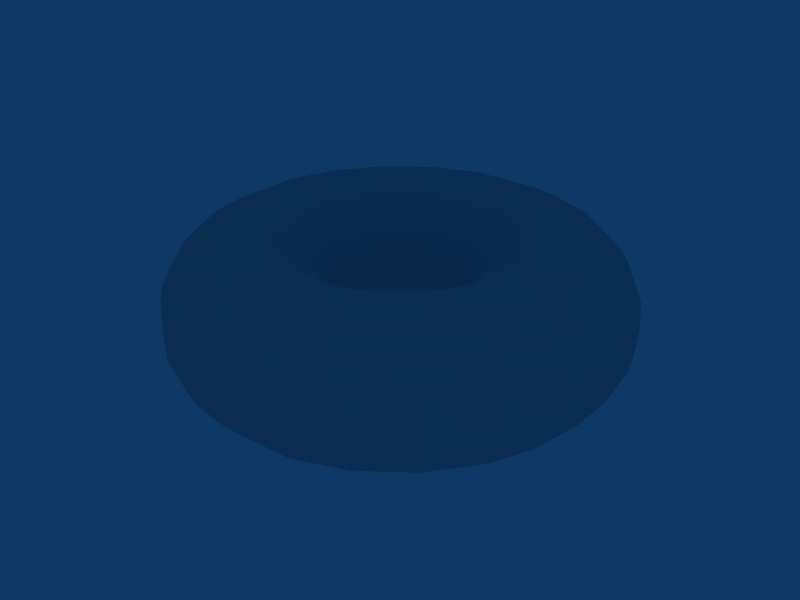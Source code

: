 # Source: donut_model.blend  (saved by Blender 2.79.0; exported with 4.5.12 LTS)
import bpy
from mathutils import Matrix  # noqa: F401  (used for matrix-valued properties, if any)

bpy.ops.wm.read_factory_settings(use_empty=True)
scene = bpy.context.scene
scene.name = 'Scene'

# ---- collections
col_collection_1 = bpy.data.collections.new('Collection 1'); scene.collection.children.link(col_collection_1)

# ---- world
world_world = bpy.data.worlds.new('World'); scene.world = world_world
world_world.color = (0.05656, 0.2208, 0.4)
world_world.use_sun_shadow = False
world_world.sun_shadow_jitter_overblur = 0.0
world_world.cycles.sampling_method = 'NONE'
world_world.cycles.sample_map_resolution = 256

# ---- meshes
me_mesh = bpy.data.meshes.new('Mesh')
me_mesh.from_pydata([(-0.6217, -0.6217, -0.1609), (-0.4169, -0.7767, -0.1609), (-0.2376, -0.8522, -0.1609), (-0.08395, -0.8777, -0.1614), (0.191, -0.8691, -0.1598), (0.4169, -0.7767, -0.1609), (0.6217, -0.6217, -0.1609), (0.7767, -0.4169, -0.1609), (0.8522, -0.2376, -0.1609), (0.8777, -0.08394, -0.1614), (0.8691, 0.191, -0.1598), (0.7767, 0.4169, -0.1609), (0.6217, 0.6217, -0.1609), (0.4169, 0.7767, -0.1609), (0.2376, 0.8522, -0.1609), (0.08394, 0.8777, -0.1614), (-0.191, 0.8691, -0.1598), (-0.4169, 0.7767, -0.1609), (-0.6217, 0.6217, -0.1609), (-0.7767, 0.4169, -0.1609), (-0.8522, 0.2376, -0.1609), (-0.8777, 0.08395, -0.1614), (-0.8691, -0.191, -0.1598), (-0.7767, -0.4169, -0.1609), (-0.6731, -0.6731, -0.1122), (-0.4513, -0.8409, -0.1122), (-0.2572, -0.9226, -0.1122), (-0.09057, -0.9502, -0.1133), (0.113, -0.9486, -0.1122), (0.2572, -0.9226, -0.1122), (0.4513, -0.8409, -0.1122), (0.6731, -0.6731, -0.1122), (0.8409, -0.4513, -0.1122), (0.9226, -0.2572, -0.1122), (0.9502, -0.09057, -0.1133), (0.9486, 0.113, -0.1122), (0.9226, 0.2572, -0.1122), (0.8409, 0.4513, -0.1122), (0.6731, 0.6731, -0.1122), (0.4513, 0.8409, -0.1122), (0.2572, 0.9226, -0.1122), (0.09057, 0.9502, -0.1133), (-0.113, 0.9486, -0.1122), (-0.2572, 0.9226, -0.1122), (-0.4513, 0.8409, -0.1122), (-0.6731, 0.6731, -0.1122), (-0.8409, 0.4513, -0.1122), (-0.9226, 0.2572, -0.1122), (-0.9486, 0.113, -0.1122), (-0.9502, -0.09057, -0.1133), (-0.9226, -0.2572, -0.1122), (-0.8409, -0.4513, -0.1122), (-0.7021, -0.7021, -0.056), (-0.4723, -0.8775, -0.05322), (-0.2668, -0.9569, -0.06589), (-0.1161, -0.9908, -0.05319), (0.09373, -0.9858, -0.06764), (0.2689, -0.9645, -0.04981), (0.4681, -0.8721, -0.06589), (0.7021, -0.7021, -0.056), (0.8775, -0.4723, -0.05322), (0.9645, -0.2689, -0.04981), (0.9858, -0.09373, -0.06764), (0.9908, 0.1161, -0.05319), (0.9569, 0.2668, -0.06589), (0.8721, 0.4681, -0.06589), (0.7021, 0.7021, -0.056), (0.4681, 0.8721, -0.06589), (0.2668, 0.9569, -0.06589), (0.09373, 0.9858, -0.06764), (-0.1172, 0.9839, -0.06589), (-0.2668, 0.9569, -0.06589), (-0.4681, 0.8721, -0.06589), (-0.7021, 0.7021, -0.056), (-0.8775, 0.4723, -0.05322), (-0.9645, 0.2689, -0.04981), (-0.9858, 0.09373, -0.06764), (-0.9839, -0.1172, -0.06589), (-0.9645, -0.2689, -0.04981), (-0.8721, -0.4681, -0.06589), (-0.2701, -0.9688, -0.02417), (0.09464, -0.9975, -0.03255), (0.4729, -0.8838, -0.02371), (0.9951, -0.1186, -0.0295), (0.9999, -3.513e-07, -0.02348), (0.9688, 0.2701, -0.02417), (0.8838, 0.4729, -0.02371), (0.4729, 0.8838, -0.02371), (0.2701, 0.9688, -0.02417), (0.1186, 0.9951, -0.0295), (-0.09464, 0.9975, -0.03255), (-0.2701, 0.9688, -0.02417), (-0.4729, 0.8838, -0.02371), (-0.9961, 0.1209, -0.02371), (-0.9999, -4.271e-07, -0.02348), (-0.9961, -0.1209, -0.02371), (-0.8838, -0.4729, -0.02371), (-0.7071, -0.7071, 0.02348), (-0.4729, -0.8838, 0.02371), (-0.1209, -0.9961, 0.02371), (6.465e-07, -0.9999, 0.02348), (0.1209, -0.9961, 0.02371), (0.2701, -0.9688, 0.02417), (0.7071, -0.7071, 0.02348), (0.8838, -0.4729, 0.02371), (0.9688, -0.2701, 0.02417), (0.9961, -0.1209, 0.02371), (0.7071, 0.7071, 0.02348), (0.1209, 0.9961, 0.02371), (1.845e-07, 0.9999, 0.02348), (-0.1209, 0.9961, 0.02371), (-0.7071, 0.7071, 0.02348), (-0.8838, 0.4729, 0.02371), (-0.9688, 0.2701, 0.02417), (-0.9688, -0.2701, 0.02417), (-0.2689, -0.9645, 0.04981), (0.4723, -0.8775, 0.05322), (0.9981, 0.1041, 0.028), (0.9645, 0.2689, 0.04981), (0.8775, 0.4723, 0.05322), (0.4723, 0.8775, 0.05322), (0.2689, 0.9645, 0.04981), (-0.2689, 0.9645, 0.04981), (-0.4723, 0.8775, 0.05322), (-0.9908, 0.1161, 0.05319), (-0.9975, -0.09464, 0.03255), (-0.8775, -0.4723, 0.05322), (-0.6981, -0.6981, 0.06589), (-0.4681, -0.8721, 0.06589), (-0.1172, -0.9839, 0.06589), (0.09373, -0.9858, 0.06764), (0.2668, -0.9569, 0.06589), (0.6981, -0.6981, 0.06589), (0.8721, -0.4681, 0.06589), (0.9569, -0.2668, 0.06589), (0.9839, -0.1172, 0.06589), (0.9858, 0.09373, 0.06764), (0.6981, 0.6981, 0.06589), (0.09373, 0.9858, 0.06764), (-0.1172, 0.9839, 0.06589), (-0.6981, 0.6981, 0.06589), (-0.8721, 0.4681, 0.06589), (-0.9569, 0.2668, 0.06589), (-0.9858, -0.09373, 0.06764), (-0.9569, -0.2668, 0.06589), (-0.6731, -0.6731, 0.1122), (-0.4513, -0.8409, 0.1122), (-0.2572, -0.9226, 0.1122), (-0.113, -0.9486, 0.1122), (0.09057, -0.9502, 0.1133), (0.2572, -0.9226, 0.1122), (0.4513, -0.8409, 0.1122), (0.6731, -0.6731, 0.1122), (0.8409, -0.4513, 0.1122), (0.9226, -0.2572, 0.1122), (0.9486, -0.113, 0.1122), (0.9502, 0.09057, 0.1133), (0.9226, 0.2572, 0.1122), (0.8409, 0.4513, 0.1122), (0.6731, 0.6731, 0.1122), (0.4513, 0.8409, 0.1122), (0.2572, 0.9226, 0.1122), (0.113, 0.9486, 0.1122), (-0.09057, 0.9502, 0.1133), (-0.2572, 0.9226, 0.1122), (-0.4513, 0.8409, 0.1122), (-0.6731, 0.6731, 0.1122), (-0.8409, 0.4513, 0.1122), (-0.9226, 0.2572, 0.1122), (-0.9486, 0.113, 0.1122), (-0.9502, -0.09057, 0.1133), (-0.9226, -0.2572, 0.1122), (-0.8409, -0.4513, 0.1122), (-0.6217, -0.6217, 0.1609), (-0.4169, -0.7767, 0.1609), (-0.191, -0.8691, 0.1598), (0.08395, -0.8777, 0.1614), (0.2376, -0.8522, 0.1609), (0.4169, -0.7767, 0.1609), (0.6217, -0.6217, 0.1609), (0.7767, -0.4169, 0.1609), (0.8691, -0.191, 0.1598), (0.8777, 0.08395, 0.1614), (0.8522, 0.2376, 0.1609), (0.7767, 0.4169, 0.1609), (0.6217, 0.6217, 0.1609), (0.4169, 0.7767, 0.1609), (0.191, 0.8691, 0.1598), (-0.08395, 0.8777, 0.1614), (-0.2376, 0.8522, 0.1609), (-0.4169, 0.7767, 0.1609), (-0.6217, 0.6217, 0.1609), (-0.7767, 0.4169, 0.1609), (-0.8691, 0.191, 0.1598), (-0.8777, -0.08394, 0.1614), (-0.8522, -0.2376, 0.1609), (-0.7767, -0.4169, 0.1609), (-0.554, -0.554, 0.1924), (-0.3714, -0.692, 0.1924), (-0.1506, -0.7778, 0.1926), (0.17, -0.7739, 0.1921), (0.3714, -0.692, 0.1924), (0.554, -0.554, 0.1924), (0.692, -0.3714, 0.1924), (0.7778, -0.1506, 0.1926), (0.7739, 0.17, 0.1921), (0.692, 0.3714, 0.1924), (0.554, 0.554, 0.1924), (0.3714, 0.692, 0.1924), (0.1506, 0.7778, 0.1926), (-0.17, 0.7739, 0.1921), (-0.3714, 0.692, 0.1924), (-0.554, 0.554, 0.1924), (-0.692, 0.3714, 0.1924), (-0.7778, 0.1506, 0.1926), (-0.7739, -0.17, 0.1921), (-0.692, -0.3714, 0.1924), (-0.4274, -0.5605, 0.2029), (-0.1363, -0.6957, 0.2029), (0.2284, -0.6772, 0.203), (0.5605, -0.4274, 0.2029), (0.691, -0.1516, 0.203), (0.6864, 0.2102, 0.2029), (0.4274, 0.5605, 0.2029), (0.1516, 0.691, 0.203), (-0.2102, 0.6864, 0.2029), (-0.5605, 0.4274, 0.2029), (-0.6957, 0.1363, 0.2029), (-0.6772, -0.2284, 0.203), (-0.5165, -0.3927, 0.2018), (-0.2045, -0.6167, 0.2016), (0.1098, -0.6382, 0.2017), (0.3927, -0.5165, 0.2018), (0.6167, -0.2045, 0.2016), (0.6382, 0.1098, 0.2017), (0.5165, 0.3927, 0.2018), (0.2045, 0.6167, 0.2016), (-0.1098, 0.6382, 0.2017), (-0.3927, 0.5165, 0.2018), (-0.6167, 0.2045, 0.2016), (-0.6382, -0.1098, 0.2017), (-0.3786, -0.3786, 0.1866), (-0.2589, -0.4748, 0.1875), (-0.1071, -0.5651, 0.1925), (0.1098, -0.5612, 0.192), (0.2589, -0.4748, 0.1875), (0.3786, -0.3786, 0.1866), (0.4748, -0.2589, 0.1875), (0.5323, -0.1179, 0.1877), (0.5649, 0.1021, 0.1922), (0.4748, 0.2589, 0.1875), (0.3786, 0.3786, 0.1866), (0.2589, 0.4748, 0.1875), (0.1179, 0.5323, 0.1877), (-0.1021, 0.5649, 0.1922), (-0.2589, 0.4748, 0.1875), (-0.3786, 0.3786, 0.1866), (-0.4748, 0.2589, 0.1875), (-0.5323, 0.1179, 0.1877), (-0.5649, -0.1021, 0.1922), (-0.4748, -0.2589, 0.1875), (-0.09144, -0.5077, 0.1785), (0.1104, -0.5003, 0.1778), (0.5077, 0.09144, 0.1785), (-0.09144, 0.5077, 0.1785), (-0.5077, -0.09144, 0.1785), (-0.2848, -0.2848, 0.1332), (-0.2138, -0.3983, 0.1564), (-0.081, -0.4478, 0.156), (0.0973, -0.4411, 0.155), (0.2138, -0.3983, 0.1564), (0.2848, -0.2848, 0.1332), (0.3983, -0.2138, 0.1564), (0.4478, -0.081, 0.156), (0.4411, 0.0973, 0.155), (0.3983, 0.2138, 0.1564), (0.2848, 0.2848, 0.1332), (0.2138, 0.3983, 0.1564), (0.081, 0.4478, 0.156), (-0.0973, 0.4411, 0.155), (-0.2138, 0.3983, 0.1564), (-0.2848, 0.2848, 0.1332), (-0.3983, 0.2138, 0.1564), (-0.4411, 0.0973, 0.155), (-0.4478, -0.081, 0.156), (-0.3983, -0.2138, 0.1564), (-0.1817, -0.3386, 0.1192), (-0.06905, -0.3809, 0.1188), (0.08276, -0.3753, 0.1176), (0.1817, -0.3386, 0.1192), (0.3386, -0.1817, 0.1192), (0.3753, -0.08276, 0.1176), (0.3809, 0.06905, 0.1188), (0.3386, 0.1817, 0.1192), (0.1817, 0.3386, 0.1192), (0.08276, 0.3753, 0.1176), (-0.06905, 0.3809, 0.1188), (-0.1817, 0.3386, 0.1192), (-0.3386, 0.1817, 0.1192), (-0.3753, 0.08276, 0.1176), (-0.3809, -0.06905, 0.1188), (-0.3386, -0.1817, 0.1192), (-0.235, -0.235, 0.07624), (-0.1576, -0.2936, 0.07624), (-0.06015, -0.3304, 0.0758), (0.07181, -0.3257, 0.07433), (0.1576, -0.2936, 0.07624), (0.235, -0.235, 0.07624), (0.2936, -0.1576, 0.07624), (0.3257, -0.07181, 0.07433), (0.3304, 0.06015, 0.0758), (0.2936, 0.1576, 0.07624), (0.235, 0.235, 0.07624), (0.1576, 0.2936, 0.07624), (0.07181, 0.3257, 0.07433), (-0.06015, 0.3304, 0.0758), (-0.1576, 0.2936, 0.07624), (-0.235, 0.235, 0.07624), (-0.2936, 0.1576, 0.07624), (-0.3304, 0.06015, 0.0758), (-0.3257, -0.07181, 0.07433), (-0.2936, -0.1576, 0.07624), (-0.2122, -0.2122, 0.02551), (-0.14, -0.2662, 0.02621), (-0.056, -0.3059, 0.0415), (0.03976, -0.2984, 0.0262), (0.08194, -0.2939, 0.0338), (0.1438, -0.2669, 0.03178), (0.2134, -0.2134, 0.02953), (0.2662, -0.14, 0.02621), (0.3059, -0.056, 0.0415), (0.302, 0.06655, 0.03978), (0.2669, 0.1438, 0.03178), (0.2122, 0.2122, 0.02551), (0.14, 0.2662, 0.02621), (0.056, 0.3059, 0.0415), (-0.06655, 0.302, 0.03978), (-0.1438, 0.2669, 0.03178), (-0.2122, 0.2122, 0.02551), (-0.2669, 0.1438, 0.03178), (-0.2939, 0.08194, 0.0338), (-0.3014, 0.03512, 0.03178), (-0.3059, -0.056, 0.0415), (-0.2662, -0.14, 0.02621), (-0.08071, -0.2895, 0.01384), (-0.02982, -0.2986, 0.0147), (0.2946, -0.06472, 0.01361), (0.2996, 0.0284, 0.01873), (0.2895, 0.08071, 0.01384), (0.06472, 0.2946, 0.01361), (-0.0284, 0.2996, 0.01873), (-0.08071, 0.2895, 0.01384), (-0.2991, -0.02848, 0.01632), (-0.2895, -0.08071, 0.01384), (0.02848, -0.2991, -0.01632), (0.08071, -0.2895, -0.01384), (0.14, -0.2662, -0.02621), (0.2122, -0.2122, -0.02551), (0.2984, 0.03976, -0.0262), (0.2662, 0.14, -0.02621), (-0.03976, 0.2984, -0.0262), (-0.14, 0.2662, -0.02621), (-0.2662, 0.14, -0.02621), (-0.2946, 0.06472, -0.01361), (-0.2134, -0.2134, -0.02953), (-0.1438, -0.2669, -0.03178), (-0.08194, -0.2939, -0.0338), (-0.02579, -0.3035, -0.03397), (0.2669, -0.1438, -0.03178), (0.2939, -0.08194, -0.0338), (0.2991, -0.02848, -0.01632), (0.2939, 0.08194, -0.0338), (0.2134, 0.2134, -0.02953), (0.1438, 0.2669, -0.03178), (0.08194, 0.2939, -0.0338), (0.02848, 0.2991, -0.01632), (-0.08194, 0.2939, -0.0338), (-0.2134, 0.2134, -0.02953), (-0.2986, -0.02982, -0.0147), (-0.2939, -0.08194, -0.0338), (-0.2669, -0.1438, -0.03178), (0.06655, -0.302, -0.03978), (0.3077, -0.02912, -0.04238), (0.02912, 0.3077, -0.04238), (-0.302, 0.06655, -0.03978), (-0.3077, -0.02912, -0.04238), (-0.235, -0.235, -0.07624), (-0.1576, -0.2936, -0.07624), (-0.07181, -0.3257, -0.07433), (0.06015, -0.3304, -0.0758), (0.1576, -0.2936, -0.07624), (0.235, -0.235, -0.07624), (0.2936, -0.1576, -0.07624), (0.3257, -0.07181, -0.07433), (0.3304, 0.06015, -0.0758), (0.2936, 0.1576, -0.07624), (0.235, 0.235, -0.07624), (0.1576, 0.2936, -0.07624), (0.07181, 0.3257, -0.07433), (-0.06015, 0.3304, -0.0758), (-0.1576, 0.2936, -0.07624), (-0.235, 0.235, -0.07624), (-0.2936, 0.1576, -0.07624), (-0.3304, 0.06015, -0.0758), (-0.3257, -0.07181, -0.07433), (-0.2936, -0.1576, -0.07624), (-0.2711, -0.2711, -0.1192), (-0.1817, -0.3386, -0.1192), (-0.08276, -0.3753, -0.1176), (0.06905, -0.3809, -0.1188), (0.1817, -0.3386, -0.1192), (0.2848, -0.2848, -0.1332), (0.3386, -0.1817, -0.1192), (0.3809, -0.06905, -0.1188), (0.3753, 0.08276, -0.1176), (0.3386, 0.1817, -0.1192), (0.2848, 0.2848, -0.1332), (0.1817, 0.3386, -0.1192), (0.06905, 0.3809, -0.1188), (-0.08276, 0.3753, -0.1176), (-0.1817, 0.3386, -0.1192), (-0.2848, 0.2848, -0.1332), (-0.3386, 0.1817, -0.1192), (-0.3809, 0.06905, -0.1188), (-0.3753, -0.08276, -0.1176), (-0.3386, -0.1817, -0.1192), (-0.3188, -0.3188, -0.1564), (-0.2138, -0.3983, -0.1564), (-0.0973, -0.4411, -0.155), (0.081, -0.4478, -0.156), (0.2138, -0.3983, -0.1564), (0.3983, -0.2138, -0.1564), (0.4411, -0.0973, -0.155), (0.4478, 0.081, -0.156), (0.3983, 0.2138, -0.1564), (0.2138, 0.3983, -0.1564), (0.0973, 0.4411, -0.155), (-0.081, 0.4478, -0.156), (-0.2138, 0.3983, -0.1564), (-0.3983, 0.2138, -0.1564), (-0.4411, 0.0973, -0.155), (-0.4478, -0.081, -0.156), (-0.3983, -0.2138, -0.1564), (-0.3786, -0.3786, -0.1866), (-0.2589, -0.4748, -0.1875), (-0.1104, -0.5003, -0.1778), (0.09144, -0.5077, -0.1785), (0.2589, -0.4748, -0.1875), (0.3786, -0.3786, -0.1866), (0.4748, -0.2589, -0.1875), (0.5003, -0.1104, -0.1778), (0.5077, 0.09144, -0.1785), (0.4748, 0.2589, -0.1875), (0.3786, 0.3786, -0.1866), (0.2589, 0.4748, -0.1875), (0.1104, 0.5003, -0.1778), (-0.09144, 0.5077, -0.1785), (-0.2589, 0.4748, -0.1875), (-0.3786, 0.3786, -0.1866), (-0.4748, 0.2589, -0.1875), (-0.5003, 0.1104, -0.1778), (-0.5077, -0.09144, -0.1785), (-0.4748, -0.2589, -0.1875), (-0.1098, -0.5612, -0.192), (0.1071, -0.5651, -0.1925), (0.5649, -0.1021, -0.1922), (0.5589, 0.1234, -0.1922), (0.1021, 0.5649, -0.1922), (-0.1234, 0.5589, -0.1922), (-0.5651, 0.1071, -0.1925), (-0.5612, -0.1098, -0.192), (-0.4131, -0.5434, -0.2041), (-0.1627, -0.6673, -0.2042), (0.2045, -0.6167, -0.2016), (0.5499, -0.4097, -0.2041), (0.6167, -0.2045, -0.2016), (0.6382, 0.1097, -0.2017), (0.5165, 0.3927, -0.2018), (0.2045, 0.6167, -0.2016), (-0.1097, 0.6382, -0.2017), (-0.3927, 0.5165, -0.2018), (-0.6167, 0.2045, -0.2016), (-0.6319, -0.1699, -0.2016), (0.2102, -0.6864, -0.2029), (0.691, -0.1516, -0.203), (0.6864, 0.2102, -0.2029), (0.4273, 0.5605, -0.2029), (0.1516, 0.691, -0.203), (-0.2102, 0.6864, -0.2029), (-0.5605, 0.4274, -0.2029), (-0.691, 0.1516, -0.203), (-0.6864, -0.2102, -0.2029), (-0.554, -0.554, -0.1924), (-0.3714, -0.692, -0.1924), (-0.17, -0.7739, -0.1921), (0.1506, -0.7778, -0.1926), (0.3714, -0.692, -0.1924), (0.554, -0.554, -0.1924), (0.692, -0.3714, -0.1924), (0.7778, -0.1506, -0.1926), (0.7739, 0.17, -0.1921), (0.692, 0.3714, -0.1924), (0.554, 0.554, -0.1924), (0.3714, 0.692, -0.1924), (0.1506, 0.7778, -0.1926), (-0.17, 0.7739, -0.1921), (-0.3714, 0.692, -0.1924), (-0.554, 0.554, -0.1924), (-0.692, 0.3714, -0.1924), (-0.7778, 0.1506, -0.1926), (-0.7739, -0.17, -0.1921), (-0.692, -0.3714, -0.1924)], [], [(24, 23, 0), (24, 1, 25), (2, 25, 1), (27, 2, 3), (4, 27, 3), (30, 4, 5), (31, 5, 6), (7, 31, 6), (8, 32, 7), (34, 8, 9), (10, 34, 9), (37, 10, 11), (38, 11, 12), (13, 38, 12), (14, 39, 13), (41, 14, 15), (16, 41, 15), (44, 16, 17), (45, 17, 18), (19, 45, 18), (20, 46, 19), (48, 20, 21), (22, 49, 21), (51, 22, 23), (52, 51, 24), (25, 52, 24), (26, 53, 25), (55, 26, 27), (28, 56, 27), (29, 56, 28), (58, 29, 30), (59, 30, 31), (32, 59, 31), (33, 60, 32), (62, 33, 34), (35, 62, 34), (36, 63, 35), (65, 36, 37), (66, 37, 38), (39, 66, 38), (40, 67, 39), (69, 40, 41), (42, 69, 41), (43, 70, 42), (72, 43, 44), (73, 44, 45), (46, 73, 45), (47, 74, 46), (76, 47, 48), (76, 48, 49), (50, 77, 49), (79, 50, 51), (81, 55, 56), (57, 81, 56), (82, 57, 58), (83, 61, 62), (63, 84, 62), (86, 64, 65), (68, 87, 67), (89, 68, 69), (70, 90, 69), (71, 90, 70), (92, 71, 72), (93, 75, 76), (77, 94, 76), (78, 95, 77), (96, 78, 79), (97, 96, 52), (53, 97, 52), (80, 98, 53), (99, 80, 55), (100, 55, 81), (57, 101, 81), (103, 82, 59), (60, 103, 59), (61, 104, 60), (106, 61, 83), (85, 117, 63), (107, 86, 66), (87, 107, 66), (108, 88, 89), (109, 89, 90), (91, 110, 90), (111, 92, 73), (74, 111, 73), (75, 112, 74), (97, 126, 96), (115, 98, 80), (99, 115, 80), (103, 116, 82), (118, 117, 85), (86, 118, 85), (107, 119, 86), (120, 107, 87), (121, 87, 88), (108, 121, 88), (122, 110, 91), (92, 122, 91), (111, 123, 92), (94, 124, 93), (125, 94, 95), (128, 97, 98), (100, 129, 99), (130, 100, 101), (131, 101, 102), (116, 131, 102), (133, 103, 104), (134, 104, 105), (106, 134, 105), (117, 135, 106), (109, 138, 108), (139, 109, 110), (141, 111, 112), (142, 112, 113), (124, 142, 113), (144, 125, 114), (126, 144, 114), (127, 172, 126), (146, 127, 128), (147, 128, 115), (129, 147, 115), (130, 148, 129), (150, 130, 131), (116, 150, 131), (132, 151, 116), (153, 132, 133), (154, 133, 134), (135, 154, 134), (136, 155, 135), (157, 136, 118), (119, 157, 118), (137, 158, 119), (160, 137, 120), (161, 120, 121), (138, 161, 121), (163, 138, 139), (164, 139, 122), (123, 164, 122), (140, 165, 123), (167, 140, 141), (168, 141, 142), (124, 168, 142), (143, 169, 124), (171, 143, 144), (126, 171, 144), (145, 196, 172), (174, 145, 146), (175, 146, 147), (148, 175, 147), (149, 175, 148), (177, 149, 150), (151, 177, 150), (152, 178, 151), (180, 152, 153), (181, 153, 154), (155, 181, 154), (156, 181, 155), (183, 156, 157), (158, 183, 157), (159, 184, 158), (186, 159, 160), (187, 160, 161), (162, 187, 161), (163, 187, 162), (189, 163, 164), (165, 189, 164), (166, 190, 165), (192, 166, 167), (193, 167, 168), (169, 193, 168), (170, 193, 169), (195, 170, 171), (172, 195, 171), (173, 216, 196), (198, 173, 174), (199, 174, 175), (176, 199, 175), (200, 176, 177), (178, 200, 177), (179, 201, 178), (203, 179, 180), (204, 180, 181), (182, 204, 181), (205, 182, 183), (184, 205, 183), (185, 206, 184), (208, 185, 186), (209, 186, 187), (188, 209, 187), (210, 188, 189), (190, 210, 189), (191, 211, 190), (213, 191, 192), (214, 192, 193), (194, 214, 193), (215, 194, 195), (196, 215, 195), (197, 228, 216), (217, 197, 198), (218, 198, 199), (219, 199, 200), (201, 219, 200), (202, 219, 201), (220, 202, 203), (221, 203, 204), (222, 204, 205), (206, 222, 205), (207, 222, 206), (223, 207, 208), (224, 208, 209), (225, 209, 210), (211, 225, 210), (212, 225, 211), (226, 212, 213), (227, 213, 214), (228, 214, 215), (216, 228, 215), (217, 229, 228), (230, 217, 218), (231, 218, 219), (220, 232, 219), (233, 220, 221), (222, 233, 221), (223, 235, 222), (236, 223, 224), (225, 236, 224), (226, 238, 225), (239, 226, 227), (240, 227, 228), (242, 229, 230), (231, 243, 230), (232, 244, 231), (247, 232, 233), (234, 248, 233), (235, 249, 234), (252, 235, 236), (237, 253, 236), (238, 254, 237), (257, 238, 239), (240, 258, 239), (229, 259, 240), (261, 242, 243), (262, 243, 244), (245, 262, 244), (250, 263, 249), (255, 264, 254), (260, 265, 259), (241, 285, 260), (267, 241, 242), (268, 242, 261), (269, 261, 262), (245, 269, 262), (246, 270, 245), (272, 246, 247), (273, 247, 248), (263, 273, 248), (250, 274, 263), (251, 275, 250), (277, 251, 252), (278, 252, 253), (264, 278, 253), (255, 279, 264), (256, 280, 255), (282, 256, 257), (283, 257, 258), (265, 283, 258), (260, 284, 265), (266, 301, 285), (286, 266, 267), (287, 267, 268), (288, 268, 269), (270, 288, 269), (271, 289, 270), (290, 271, 272), (291, 272, 273), (292, 273, 274), (275, 292, 274), (276, 293, 275), (294, 276, 277), (295, 277, 278), (296, 278, 279), (280, 296, 279), (281, 297, 280), (298, 281, 282), (299, 282, 283), (284, 299, 283), (285, 300, 284), (266, 321, 301), (303, 266, 286), (304, 286, 287), (305, 287, 288), (289, 305, 288), (271, 306, 289), (308, 271, 290), (309, 290, 291), (292, 309, 291), (293, 310, 292), (276, 311, 293), (313, 276, 294), (314, 294, 295), (296, 314, 295), (297, 315, 296), (281, 316, 297), (318, 281, 298), (319, 298, 299), (300, 319, 299), (301, 320, 300), (302, 343, 321), (323, 302, 303), (324, 303, 304), (325, 304, 305), (306, 326, 305), (307, 327, 306), (329, 307, 308), (330, 308, 309), (310, 330, 309), (311, 331, 310), (312, 332, 311), (334, 312, 313), (335, 313, 314), (315, 335, 314), (316, 336, 315), (317, 337, 316), (339, 317, 318), (340, 318, 319), (342, 319, 320), (321, 342, 320), (344, 323, 324), (346, 329, 330), (347, 330, 331), (332, 348, 331), (349, 334, 335), (350, 335, 336), (337, 351, 336), (343, 353, 342), (355, 325, 326), (327, 355, 326), (328, 356, 327), (333, 359, 332), (338, 361, 337), (362, 338, 339), (363, 339, 340), (341, 363, 340), (352, 363, 341), (364, 343, 322), (323, 364, 322), (344, 365, 323), (367, 344, 345), (355, 354, 325), (346, 368, 329), (372, 359, 333), (334, 372, 333), (349, 373, 334), (377, 361, 338), (362, 377, 338), (378, 363, 352), (380, 353, 343), (355, 381, 354), (382, 369, 370), (358, 382, 370), (383, 374, 375), (360, 383, 375), (385, 363, 378), (379, 385, 378), (386, 380, 364), (365, 386, 364), (366, 387, 365), (388, 366, 367), (381, 389, 367), (390, 381, 356), (391, 356, 357), (368, 391, 357), (369, 392, 368), (393, 369, 382), (358, 394, 382), (371, 394, 358), (395, 371, 359), (396, 359, 372), (373, 396, 372), (374, 397, 373), (398, 374, 383), (360, 399, 383), (376, 399, 360), (400, 376, 361), (401, 361, 377), (362, 401, 377), (384, 402, 362), (403, 384, 385), (379, 404, 385), (405, 379, 380), (406, 405, 386), (387, 406, 386), (388, 407, 387), (409, 388, 389), (410, 389, 390), (411, 390, 391), (392, 411, 391), (393, 412, 392), (413, 393, 394), (415, 394, 395), (416, 395, 396), (397, 416, 396), (398, 417, 397), (418, 398, 399), (420, 399, 400), (421, 400, 401), (402, 421, 401), (403, 422, 402), (404, 423, 403), (425, 404, 405), (426, 425, 406), (407, 426, 406), (408, 427, 407), (429, 408, 409), (430, 409, 410), (413, 431, 412), (414, 433, 413), (434, 414, 415), (418, 435, 417), (419, 437, 418), (438, 419, 420), (423, 439, 422), (424, 441, 423), (442, 424, 425), (443, 442, 426), (427, 443, 426), (428, 444, 427), (446, 428, 429), (447, 429, 430), (448, 430, 411), (431, 448, 411), (432, 449, 431), (451, 432, 433), (452, 433, 434), (453, 434, 416), (435, 453, 416), (436, 454, 435), (456, 436, 437), (457, 437, 438), (458, 438, 421), (439, 458, 421), (440, 459, 439), (461, 440, 441), (462, 441, 442), (464, 445, 446), (465, 450, 451), (467, 455, 456), (469, 460, 461), (471, 462, 443), (444, 471, 443), (463, 471, 444), (464, 472, 463), (473, 464, 447), (474, 447, 448), (449, 474, 448), (465, 475, 449), (466, 476, 465), (477, 466, 452), (477, 452, 453), (454, 477, 453), (467, 478, 454), (468, 479, 467), (480, 468, 457), (480, 457, 458), (459, 480, 458), (469, 481, 459), (482, 469, 470), (482, 470, 462), (473, 483, 472), (485, 475, 476), (485, 476, 477), (478, 486, 477), (488, 478, 479), (488, 479, 480), (481, 489, 480), (491, 481, 482), (492, 491, 471), (472, 493, 471), (495, 472, 483), (497, 483, 474), (484, 498, 474), (499, 484, 485), (502, 485, 486), (487, 503, 486), (504, 487, 488), (507, 488, 489), (490, 508, 489), (509, 490, 491), (0, 511, 492), (0, 493, 1), (494, 1, 493), (3, 494, 495), (5, 495, 496), (6, 496, 497), (498, 6, 497), (499, 7, 498), (500, 9, 499), (11, 500, 501), (12, 501, 502), (503, 12, 502), (504, 13, 503), (505, 15, 504), (17, 505, 506), (18, 506, 507), (508, 18, 507), (509, 19, 508), (510, 21, 509), (23, 510, 511), (24, 51, 23), (24, 0, 1), (2, 26, 25), (27, 26, 2), (4, 28, 27), (4, 29, 28), (30, 29, 4), (31, 30, 5), (7, 32, 31), (8, 33, 32), (34, 33, 8), (10, 35, 34), (10, 36, 35), (37, 36, 10), (38, 37, 11), (13, 39, 38), (14, 40, 39), (41, 40, 14), (16, 42, 41), (16, 43, 42), (44, 43, 16), (45, 44, 17), (19, 46, 45), (20, 47, 46), (48, 47, 20), (49, 48, 21), (22, 50, 49), (51, 50, 22), (52, 79, 51), (25, 53, 52), (26, 54, 53), (55, 54, 26), (56, 55, 27), (29, 57, 56), (58, 57, 29), (59, 58, 30), (32, 60, 59), (33, 61, 60), (62, 61, 33), (35, 63, 62), (36, 64, 63), (65, 64, 36), (66, 65, 37), (39, 67, 66), (40, 68, 67), (69, 68, 40), (42, 70, 69), (43, 71, 70), (72, 71, 43), (73, 72, 44), (46, 74, 73), (47, 75, 74), (76, 75, 47), (49, 77, 76), (50, 78, 77), (79, 78, 50), (52, 96, 79), (54, 80, 53), (55, 80, 54), (59, 82, 58), (84, 83, 62), (64, 85, 63), (86, 85, 64), (66, 86, 65), (67, 87, 66), (68, 88, 87), (89, 88, 68), (90, 89, 69), (71, 91, 90), (92, 91, 71), (73, 92, 72), (94, 93, 76), (77, 95, 94), (53, 98, 97), (100, 99, 55), (81, 101, 100), (57, 102, 101), (82, 102, 57), (60, 104, 103), (61, 105, 104), (106, 105, 61), (84, 106, 83), (63, 117, 84), (109, 108, 89), (90, 110, 109), (74, 112, 111), (75, 113, 112), (93, 113, 75), (78, 114, 95), (96, 114, 78), (82, 116, 102), (84, 117, 106), (86, 119, 118), (121, 120, 87), (92, 123, 122), (93, 124, 113), (94, 125, 124), (114, 125, 95), (96, 126, 114), (97, 127, 126), (128, 127, 97), (115, 128, 98), (99, 129, 115), (100, 130, 129), (131, 130, 101), (103, 132, 116), (133, 132, 103), (134, 133, 104), (106, 135, 134), (117, 136, 135), (118, 136, 117), (107, 137, 119), (120, 137, 107), (108, 138, 121), (139, 138, 109), (122, 139, 110), (111, 140, 123), (141, 140, 111), (142, 141, 112), (125, 143, 124), (144, 143, 125), (127, 145, 172), (146, 145, 127), (147, 146, 128), (129, 148, 147), (130, 149, 148), (150, 149, 130), (116, 151, 150), (132, 152, 151), (153, 152, 132), (154, 153, 133), (135, 155, 154), (136, 156, 155), (157, 156, 136), (119, 158, 157), (137, 159, 158), (160, 159, 137), (161, 160, 120), (138, 162, 161), (138, 163, 162), (164, 163, 139), (123, 165, 164), (140, 166, 165), (167, 166, 140), (168, 167, 141), (124, 169, 168), (143, 170, 169), (171, 170, 143), (126, 172, 171), (145, 173, 196), (174, 173, 145), (175, 174, 146), (149, 176, 175), (177, 176, 149), (151, 178, 177), (152, 179, 178), (180, 179, 152), (181, 180, 153), (156, 182, 181), (183, 182, 156), (158, 184, 183), (159, 185, 184), (186, 185, 159), (187, 186, 160), (163, 188, 187), (189, 188, 163), (165, 190, 189), (166, 191, 190), (192, 191, 166), (193, 192, 167), (170, 194, 193), (195, 194, 170), (172, 196, 195), (173, 197, 216), (198, 197, 173), (199, 198, 174), (200, 199, 176), (178, 201, 200), (179, 202, 201), (203, 202, 179), (204, 203, 180), (205, 204, 182), (184, 206, 205), (185, 207, 206), (208, 207, 185), (209, 208, 186), (210, 209, 188), (190, 211, 210), (191, 212, 211), (213, 212, 191), (214, 213, 192), (215, 214, 194), (196, 216, 215), (197, 217, 228), (218, 217, 198), (219, 218, 199), (202, 220, 219), (221, 220, 203), (204, 222, 221), (207, 223, 222), (224, 223, 208), (209, 225, 224), (212, 226, 225), (227, 226, 213), (228, 227, 214), (230, 229, 217), (218, 231, 230), (219, 232, 231), (233, 232, 220), (222, 234, 233), (222, 235, 234), (236, 235, 223), (225, 237, 236), (225, 238, 237), (239, 238, 226), (227, 240, 239), (228, 229, 240), (229, 241, 260), (242, 241, 229), (243, 242, 230), (231, 244, 243), (232, 245, 244), (232, 246, 245), (247, 246, 232), (248, 247, 233), (234, 249, 248), (235, 250, 249), (235, 251, 250), (252, 251, 235), (253, 252, 236), (237, 254, 253), (238, 255, 254), (238, 256, 255), (257, 256, 238), (258, 257, 239), (240, 259, 258), (229, 260, 259), (262, 261, 243), (249, 263, 248), (254, 264, 253), (259, 265, 258), (241, 266, 285), (267, 266, 241), (268, 267, 242), (269, 268, 261), (245, 270, 269), (246, 271, 270), (272, 271, 246), (273, 272, 247), (274, 273, 263), (250, 275, 274), (251, 276, 275), (277, 276, 251), (278, 277, 252), (279, 278, 264), (255, 280, 279), (256, 281, 280), (282, 281, 256), (283, 282, 257), (265, 284, 283), (260, 285, 284), (287, 286, 267), (288, 287, 268), (270, 289, 288), (291, 290, 272), (273, 292, 291), (275, 293, 292), (295, 294, 277), (278, 296, 295), (280, 297, 296), (299, 298, 282), (284, 300, 299), (285, 301, 300), (266, 302, 321), (303, 302, 266), (304, 303, 286), (305, 304, 287), (289, 306, 305), (271, 307, 306), (308, 307, 271), (309, 308, 290), (292, 310, 309), (293, 311, 310), (276, 312, 311), (313, 312, 276), (314, 313, 294), (296, 315, 314), (297, 316, 315), (281, 317, 316), (318, 317, 281), (319, 318, 298), (320, 319, 300), (301, 321, 320), (302, 322, 343), (323, 322, 302), (324, 323, 303), (325, 324, 304), (326, 325, 305), (306, 327, 326), (307, 328, 327), (329, 328, 307), (330, 329, 308), (331, 330, 310), (311, 332, 331), (312, 333, 332), (334, 333, 312), (335, 334, 313), (336, 335, 315), (316, 337, 336), (317, 338, 337), (339, 338, 317), (340, 339, 318), (319, 341, 340), (319, 342, 341), (321, 343, 342), (324, 345, 344), (325, 345, 324), (330, 347, 346), (348, 347, 331), (335, 350, 349), (351, 350, 336), (342, 352, 341), (353, 352, 342), (325, 354, 345), (327, 356, 355), (328, 357, 356), (329, 357, 328), (347, 370, 346), (358, 370, 347), (348, 358, 347), (332, 359, 348), (350, 375, 349), (360, 375, 350), (351, 360, 350), (337, 361, 351), (363, 362, 339), (353, 378, 352), (364, 380, 343), (323, 365, 364), (344, 366, 365), (367, 366, 344), (354, 367, 345), (329, 368, 357), (346, 369, 368), (370, 369, 346), (348, 371, 358), (359, 371, 348), (334, 373, 372), (349, 374, 373), (375, 374, 349), (351, 376, 360), (361, 376, 351), (353, 379, 378), (380, 379, 353), (354, 381, 367), (356, 381, 355), (363, 384, 362), (385, 384, 363), (386, 405, 380), (365, 387, 386), (366, 388, 387), (389, 388, 367), (390, 389, 381), (391, 390, 356), (368, 392, 391), (369, 393, 392), (394, 393, 382), (395, 394, 371), (396, 395, 359), (373, 397, 396), (374, 398, 397), (399, 398, 383), (400, 399, 376), (401, 400, 361), (362, 402, 401), (384, 403, 402), (385, 404, 403), (405, 404, 379), (406, 425, 405), (387, 407, 406), (388, 408, 407), (409, 408, 388), (410, 409, 389), (411, 410, 390), (392, 412, 411), (393, 413, 412), (394, 414, 413), (415, 414, 394), (416, 415, 395), (397, 417, 416), (398, 418, 417), (399, 419, 418), (420, 419, 399), (421, 420, 400), (402, 422, 421), (403, 423, 422), (404, 424, 423), (425, 424, 404), (426, 442, 425), (407, 427, 426), (408, 428, 427), (429, 428, 408), (430, 429, 409), (411, 430, 410), (412, 431, 411), (413, 432, 431), (433, 432, 413), (434, 433, 414), (416, 434, 415), (417, 435, 416), (418, 436, 435), (437, 436, 418), (438, 437, 419), (421, 438, 420), (422, 439, 421), (423, 440, 439), (441, 440, 423), (442, 441, 424), (443, 462, 442), (427, 444, 443), (428, 445, 444), (446, 445, 428), (447, 446, 429), (448, 447, 430), (431, 449, 448), (432, 450, 449), (451, 450, 432), (452, 451, 433), (453, 452, 434), (435, 454, 453), (436, 455, 454), (456, 455, 436), (457, 456, 437), (458, 457, 438), (439, 459, 458), (440, 460, 459), (461, 460, 440), (462, 461, 441), (445, 463, 444), (464, 463, 445), (447, 464, 446), (450, 465, 449), (451, 466, 465), (452, 466, 451), (455, 467, 454), (456, 468, 467), (457, 468, 456), (460, 469, 459), (461, 470, 469), (462, 470, 461), (471, 482, 462), (463, 472, 471), (464, 473, 472), (474, 473, 447), (449, 475, 474), (476, 475, 465), (477, 476, 466), (454, 478, 477), (479, 478, 467), (480, 479, 468), (459, 481, 480), (482, 481, 469), (471, 491, 482), (474, 483, 473), (475, 484, 474), (485, 484, 475), (486, 485, 477), (478, 487, 486), (488, 487, 478), (489, 488, 480), (481, 490, 489), (491, 490, 481), (492, 511, 491), (471, 493, 492), (472, 494, 493), (495, 494, 472), (496, 495, 483), (497, 496, 483), (474, 498, 497), (484, 499, 498), (485, 500, 499), (501, 500, 485), (502, 501, 485), (486, 503, 502), (487, 504, 503), (488, 505, 504), (506, 505, 488), (507, 506, 488), (489, 508, 507), (490, 509, 508), (491, 510, 509), (511, 510, 491), (0, 23, 511), (0, 492, 493), (494, 2, 1), (3, 2, 494), (495, 4, 3), (5, 4, 495), (6, 5, 496), (498, 7, 6), (499, 8, 7), (9, 8, 499), (500, 10, 9), (11, 10, 500), (12, 11, 501), (503, 13, 12), (504, 14, 13), (15, 14, 504), (505, 16, 15), (17, 16, 505), (18, 17, 506), (508, 19, 18), (509, 20, 19), (21, 20, 509), (510, 22, 21), (23, 22, 510)])
me_mesh.polygons.foreach_set('use_smooth', [True] * 1024)
_uv = me_mesh.uv_layers.new(name='UVTex')
_uv.uv.foreach_set('vector', [0.5946, 0.5699, 0.5735, 0.5173, 0.6067, 0.557, 0.5946, 0.5699, 0.6487, 0.5877, 0.64, 0.6038, 0.6865, 0.6033, 0.64, 0.6038, 0.6487, 0.5877, 0.7181, 0.6273, 0.6865, 0.6033, 0.7195, 0.6081, 0.7788, 0.6023, 0.7181, 0.6273, 0.7195, 0.6081, 0.8367, 0.5972, 0.7788, 0.6023, 0.8266, 0.5812, 0.8814, 0.5586, 0.8266, 0.5812, 0.8677, 0.5462, 0.899, 0.502, 0.8814, 0.5586, 0.8677, 0.5462, 0.9142, 0.4626, 0.9159, 0.5106, 0.899, 0.502, 0.9377, 0.4295, 0.9142, 0.4626, 0.9181, 0.4287, 0.9101, 0.3692, 0.9377, 0.4295, 0.9181, 0.4287, 0.9026, 0.312, 0.9101, 0.3692, 0.8873, 0.3226, 0.863, 0.27, 0.8873, 0.3226, 0.8514, 0.2838, 0.8075, 0.2551, 0.863, 0.27, 0.8514, 0.2838, 0.7692, 0.2416, 0.8153, 0.2385, 0.8075, 0.2551, 0.737, 0.2199, 0.7692, 0.2416, 0.7366, 0.2386, 0.6796, 0.2469, 0.737, 0.2199, 0.7366, 0.2386, 0.6245, 0.2538, 0.6796, 0.2469, 0.6346, 0.2687, 0.5831, 0.2912, 0.6346, 0.2687, 0.5962, 0.3029, 0.5667, 0.345, 0.5831, 0.2912, 0.5962, 0.3029, 0.5519, 0.3822, 0.5508, 0.3368, 0.5667, 0.345, 0.529, 0.4083, 0.5519, 0.3822, 0.5476, 0.4144, 0.5534, 0.4714, 0.5305, 0.4522, 0.5476, 0.4144, 0.5582, 0.5269, 0.5534, 0.4714, 0.5735, 0.5173, 0.5847, 0.5804, 0.5582, 0.5269, 0.5946, 0.5699, 0.64, 0.6038, 0.5847, 0.5804, 0.5946, 0.5699, 0.6815, 0.6215, 0.6324, 0.6174, 0.64, 0.6038, 0.7112, 0.6437, 0.6815, 0.6215, 0.7181, 0.6273, 0.7638, 0.6257, 0.7606, 0.6394, 0.7181, 0.6273, 0.7953, 0.6181, 0.7606, 0.6394, 0.7638, 0.6257, 0.8438, 0.608, 0.7953, 0.6181, 0.8367, 0.5972, 0.8925, 0.5688, 0.8367, 0.5972, 0.8814, 0.5586, 0.9159, 0.5106, 0.8925, 0.5688, 0.8814, 0.5586, 0.933, 0.4672, 0.9302, 0.5182, 0.9159, 0.5106, 0.9512, 0.4301, 0.933, 0.4672, 0.9377, 0.4295, 0.9342, 0.3833, 0.9512, 0.4301, 0.9377, 0.4295, 0.9251, 0.3521, 0.9507, 0.3797, 0.9342, 0.3833, 0.9129, 0.3046, 0.9251, 0.3521, 0.9026, 0.312, 0.8725, 0.2588, 0.9026, 0.312, 0.863, 0.27, 0.8153, 0.2385, 0.8725, 0.2588, 0.863, 0.27, 0.7731, 0.2234, 0.8207, 0.2273, 0.8153, 0.2385, 0.7373, 0.207, 0.7731, 0.2234, 0.737, 0.2199, 0.693, 0.2238, 0.7373, 0.207, 0.737, 0.2199, 0.6631, 0.2325, 0.6902, 0.2113, 0.693, 0.2238, 0.6175, 0.2438, 0.6631, 0.2325, 0.6245, 0.2538, 0.5725, 0.2818, 0.6245, 0.2538, 0.5831, 0.2912, 0.5508, 0.3368, 0.5725, 0.2818, 0.5831, 0.2912, 0.5341, 0.3777, 0.5373, 0.3296, 0.5508, 0.3368, 0.5163, 0.4123, 0.5341, 0.3777, 0.529, 0.4083, 0.5163, 0.4123, 0.529, 0.4083, 0.5305, 0.4522, 0.5383, 0.4873, 0.5183, 0.4593, 0.5305, 0.4522, 0.5478, 0.5336, 0.5383, 0.4873, 0.5582, 0.5269, 0.7618, 0.6483, 0.7112, 0.6437, 0.7606, 0.6394, 0.8011, 0.6343, 0.7618, 0.6483, 0.7606, 0.6394, 0.8495, 0.6165, 0.8011, 0.6343, 0.8438, 0.608, 0.9604, 0.4364, 0.9499, 0.4715, 0.9512, 0.4301, 0.9507, 0.3797, 0.9618, 0.4071, 0.9512, 0.4301, 0.921, 0.2986, 0.9373, 0.3471, 0.9129, 0.3046, 0.7758, 0.211, 0.8252, 0.2184, 0.8207, 0.2273, 0.7431, 0.1981, 0.7758, 0.211, 0.7373, 0.207, 0.6902, 0.2113, 0.6938, 0.202, 0.7373, 0.207, 0.6585, 0.2209, 0.6938, 0.202, 0.6902, 0.2113, 0.6119, 0.236, 0.6585, 0.2209, 0.6175, 0.2438, 0.5064, 0.406, 0.5183, 0.3734, 0.5163, 0.4123, 0.5183, 0.4593, 0.5057, 0.4336, 0.5163, 0.4123, 0.5228, 0.4928, 0.5085, 0.4611, 0.5183, 0.4593, 0.5397, 0.539, 0.5228, 0.4928, 0.5478, 0.5336, 0.5751, 0.5906, 0.5397, 0.539, 0.5847, 0.5804, 0.6324, 0.6174, 0.5751, 0.5906, 0.5847, 0.5804, 0.6752, 0.6434, 0.6259, 0.6284, 0.6324, 0.6174, 0.7097, 0.6563, 0.6752, 0.6434, 0.7112, 0.6437, 0.7392, 0.6577, 0.7112, 0.6437, 0.7618, 0.6483, 0.8011, 0.6343, 0.7688, 0.6549, 0.7618, 0.6483, 0.9033, 0.5787, 0.8495, 0.6165, 0.8925, 0.5688, 0.9302, 0.5182, 0.9033, 0.5787, 0.8925, 0.5688, 0.9499, 0.4715, 0.9418, 0.5247, 0.9302, 0.5182, 0.9677, 0.437, 0.9499, 0.4715, 0.9604, 0.4364, 0.9466, 0.3432, 0.9633, 0.3769, 0.9507, 0.3797, 0.8816, 0.2479, 0.921, 0.2986, 0.8725, 0.2588, 0.8252, 0.2184, 0.8816, 0.2479, 0.8725, 0.2588, 0.7435, 0.1912, 0.778, 0.2015, 0.7431, 0.1981, 0.7149, 0.1918, 0.7431, 0.1981, 0.6938, 0.202, 0.6548, 0.212, 0.6867, 0.1961, 0.6938, 0.202, 0.5621, 0.2726, 0.6119, 0.236, 0.5725, 0.2818, 0.5373, 0.3296, 0.5621, 0.2726, 0.5725, 0.2818, 0.5183, 0.3734, 0.5264, 0.3235, 0.5373, 0.3296, 0.09643, 0.2789, 0.06727, 0.3333, 0.05598, 0.3274, 0.1881, 0.2171, 0.1419, 0.2365, 0.1836, 0.2065, 0.22, 0.2011, 0.1881, 0.2171, 0.1836, 0.2065, 0.4131, 0.2582, 0.3575, 0.2274, 0.3637, 0.2158, 0.4811, 0.4795, 0.4934, 0.4412, 0.4924, 0.4828, 0.4723, 0.5316, 0.4811, 0.4795, 0.4924, 0.4828, 0.4294, 0.5793, 0.461, 0.5252, 0.4723, 0.5316, 0.3782, 0.6145, 0.4294, 0.5793, 0.3854, 0.6251, 0.3352, 0.6375, 0.3854, 0.6251, 0.3391, 0.6482, 0.303, 0.652, 0.3352, 0.6375, 0.3391, 0.6482, 0.2144, 0.6419, 0.2473, 0.654, 0.2113, 0.6528, 0.164, 0.6336, 0.2144, 0.6419, 0.2113, 0.6528, 0.1171, 0.5923, 0.1702, 0.6226, 0.164, 0.6336, 0.03231, 0.4407, 0.04851, 0.4668, 0.03624, 0.4694, 0.03935, 0.4179, 0.03231, 0.4407, 0.03231, 0.4117, 0.1477, 0.2444, 0.09643, 0.2789, 0.1419, 0.2365, 0.2483, 0.1971, 0.2222, 0.2111, 0.22, 0.2011, 0.2707, 0.2074, 0.2483, 0.1971, 0.277, 0.1969, 0.3103, 0.2123, 0.277, 0.1969, 0.3127, 0.2026, 0.3575, 0.2274, 0.3103, 0.2123, 0.3127, 0.2026, 0.4478, 0.3118, 0.4131, 0.2582, 0.4562, 0.3059, 0.4713, 0.3555, 0.4562, 0.3059, 0.4807, 0.3518, 0.4908, 0.3872, 0.4713, 0.3555, 0.4807, 0.3518, 0.4934, 0.4412, 0.4805, 0.3892, 0.4908, 0.3872, 0.2752, 0.6548, 0.2959, 0.6425, 0.303, 0.652, 0.2484, 0.644, 0.2752, 0.6548, 0.2473, 0.654, 0.08382, 0.5406, 0.1171, 0.5923, 0.07579, 0.5462, 0.06098, 0.4986, 0.07579, 0.5462, 0.05189, 0.5022, 0.04851, 0.4668, 0.06098, 0.4986, 0.05189, 0.5022, 0.05292, 0.3795, 0.03935, 0.4179, 0.04341, 0.3771, 0.06727, 0.3333, 0.05292, 0.3795, 0.04341, 0.3771, 0.1039, 0.2854, 0.08117, 0.3403, 0.06727, 0.3333, 0.1549, 0.2547, 0.1039, 0.2854, 0.1477, 0.2444, 0.1943, 0.2328, 0.1477, 0.2444, 0.1881, 0.2171, 0.2222, 0.2111, 0.1943, 0.2328, 0.1881, 0.2171, 0.2707, 0.2074, 0.225, 0.224, 0.2222, 0.2111, 0.3072, 0.225, 0.2707, 0.2074, 0.3103, 0.2123, 0.3575, 0.2274, 0.3072, 0.225, 0.3103, 0.2123, 0.4063, 0.2658, 0.3501, 0.2416, 0.3575, 0.2274, 0.4371, 0.319, 0.4063, 0.2658, 0.4478, 0.3118, 0.4589, 0.3601, 0.4478, 0.3118, 0.4713, 0.3555, 0.4805, 0.3892, 0.4589, 0.3601, 0.4713, 0.3555, 0.4832, 0.4387, 0.4673, 0.3918, 0.4805, 0.3892, 0.4646, 0.4751, 0.4832, 0.4387, 0.4811, 0.4795, 0.461, 0.5252, 0.4646, 0.4751, 0.4811, 0.4795, 0.4221, 0.5725, 0.4471, 0.5175, 0.461, 0.5252, 0.3697, 0.6014, 0.4221, 0.5725, 0.3782, 0.6145, 0.3296, 0.6217, 0.3782, 0.6145, 0.3352, 0.6375, 0.2959, 0.6425, 0.3296, 0.6217, 0.3352, 0.6375, 0.2546, 0.6312, 0.2959, 0.6425, 0.2484, 0.644, 0.2188, 0.6259, 0.2484, 0.644, 0.2144, 0.6419, 0.1702, 0.6226, 0.2188, 0.6259, 0.2144, 0.6419, 0.1236, 0.585, 0.1776, 0.609, 0.1702, 0.6226, 0.09412, 0.5336, 0.1236, 0.585, 0.08382, 0.5406, 0.07289, 0.494, 0.08382, 0.5406, 0.06098, 0.4986, 0.04851, 0.4668, 0.07289, 0.494, 0.06098, 0.4986, 0.04815, 0.4183, 0.06443, 0.4635, 0.04851, 0.4668, 0.06536, 0.3824, 0.04815, 0.4183, 0.05292, 0.3795, 0.06727, 0.3333, 0.06536, 0.3824, 0.05292, 0.3795, 0.1131, 0.2933, 0.09764, 0.3483, 0.08117, 0.3403, 0.1652, 0.2698, 0.1131, 0.2933, 0.1549, 0.2547, 0.2111, 0.2476, 0.1549, 0.2547, 0.1943, 0.2328, 0.225, 0.224, 0.2111, 0.2476, 0.1943, 0.2328, 0.2702, 0.2206, 0.2111, 0.2476, 0.225, 0.224, 0.3028, 0.2435, 0.2702, 0.2206, 0.3072, 0.225, 0.3501, 0.2416, 0.3028, 0.2435, 0.3072, 0.225, 0.398, 0.2752, 0.3417, 0.2583, 0.3501, 0.2416, 0.4213, 0.3294, 0.398, 0.2752, 0.4371, 0.319, 0.4434, 0.3771, 0.4371, 0.319, 0.4589, 0.3601, 0.4673, 0.3918, 0.4434, 0.3771, 0.4589, 0.3601, 0.4698, 0.4379, 0.4434, 0.3771, 0.4673, 0.3918, 0.446, 0.4703, 0.4698, 0.4379, 0.4646, 0.4751, 0.4471, 0.5175, 0.446, 0.4703, 0.4646, 0.4751, 0.4131, 0.5642, 0.4306, 0.5089, 0.4471, 0.5175, 0.3598, 0.5859, 0.4131, 0.5642, 0.3697, 0.6014, 0.3135, 0.6065, 0.3697, 0.6014, 0.3296, 0.6217, 0.299, 0.6293, 0.3135, 0.6065, 0.3296, 0.6217, 0.2546, 0.6312, 0.3135, 0.6065, 0.299, 0.6293, 0.2234, 0.608, 0.2546, 0.6312, 0.2188, 0.6259, 0.1776, 0.609, 0.2234, 0.608, 0.2188, 0.6259, 0.1317, 0.5761, 0.186, 0.5929, 0.1776, 0.609, 0.1094, 0.5236, 0.1317, 0.5761, 0.09412, 0.5336, 0.08775, 0.4774, 0.09412, 0.5336, 0.07289, 0.494, 0.06443, 0.4635, 0.08775, 0.4774, 0.07289, 0.494, 0.06118, 0.4188, 0.08775, 0.4774, 0.06443, 0.4635, 0.08361, 0.3866, 0.06118, 0.4188, 0.06536, 0.3824, 0.08117, 0.3403, 0.08361, 0.3866, 0.06536, 0.3824, 0.1266, 0.3049, 0.1165, 0.3572, 0.09764, 0.3483, 0.1768, 0.2872, 0.1266, 0.3049, 0.1652, 0.2698, 0.2215, 0.2672, 0.1652, 0.2698, 0.2111, 0.2476, 0.2695, 0.2398, 0.2215, 0.2672, 0.2111, 0.2476, 0.2887, 0.2635, 0.2695, 0.2398, 0.3028, 0.2435, 0.3417, 0.2583, 0.2887, 0.2635, 0.3028, 0.2435, 0.3858, 0.2889, 0.3323, 0.2775, 0.3417, 0.2583, 0.4032, 0.341, 0.3858, 0.2889, 0.4213, 0.3294, 0.4231, 0.3874, 0.4213, 0.3294, 0.4434, 0.3771, 0.4503, 0.4368, 0.4231, 0.3874, 0.4434, 0.3771, 0.4262, 0.4559, 0.4503, 0.4368, 0.446, 0.4703, 0.4306, 0.5089, 0.4262, 0.4559, 0.446, 0.4703, 0.3999, 0.552, 0.4117, 0.4994, 0.4306, 0.5089, 0.3488, 0.5682, 0.3999, 0.552, 0.3598, 0.5859, 0.3038, 0.5867, 0.3598, 0.5859, 0.3135, 0.6065, 0.2558, 0.6124, 0.3038, 0.5867, 0.3135, 0.6065, 0.2376, 0.5889, 0.2558, 0.6124, 0.2234, 0.608, 0.186, 0.5929, 0.2376, 0.5889, 0.2234, 0.608, 0.1436, 0.5629, 0.1954, 0.5745, 0.186, 0.5929, 0.127, 0.5123, 0.1436, 0.5629, 0.1094, 0.5236, 0.1074, 0.4672, 0.1094, 0.5236, 0.08775, 0.4774, 0.08015, 0.4195, 0.1074, 0.4672, 0.08775, 0.4774, 0.1034, 0.4003, 0.08015, 0.4195, 0.08361, 0.3866, 0.09764, 0.3483, 0.1034, 0.4003, 0.08361, 0.3866, 0.1421, 0.3182, 0.1252, 0.3878, 0.1165, 0.3572, 0.1692, 0.3166, 0.1421, 0.3182, 0.1768, 0.2872, 0.2258, 0.2842, 0.1768, 0.2872, 0.2215, 0.2672, 0.301, 0.2858, 0.2215, 0.2672, 0.2887, 0.2635, 0.3323, 0.2775, 0.301, 0.2858, 0.2887, 0.2635, 0.3718, 0.3046, 0.301, 0.2858, 0.3323, 0.2775, 0.3729, 0.3326, 0.3718, 0.3046, 0.4032, 0.341, 0.405, 0.3883, 0.4032, 0.341, 0.4231, 0.3874, 0.4044, 0.4639, 0.4231, 0.3874, 0.4262, 0.4559, 0.4117, 0.4994, 0.4044, 0.4639, 0.4262, 0.4559, 0.3847, 0.538, 0.4044, 0.4639, 0.4117, 0.4994, 0.3573, 0.5389, 0.3847, 0.538, 0.3488, 0.5682, 0.3032, 0.5693, 0.3488, 0.5682, 0.3038, 0.5867, 0.23, 0.5676, 0.3038, 0.5867, 0.2376, 0.5889, 0.1954, 0.5745, 0.23, 0.5676, 0.2376, 0.5889, 0.1574, 0.5478, 0.23, 0.5676, 0.1954, 0.5745, 0.1564, 0.5206, 0.1574, 0.5478, 0.127, 0.5123, 0.1245, 0.463, 0.127, 0.5123, 0.1074, 0.4672, 0.1252, 0.3878, 0.1074, 0.4672, 0.1034, 0.4003, 0.1165, 0.3572, 0.1252, 0.3878, 0.1034, 0.4003, 0.1692, 0.3166, 0.1547, 0.3521, 0.1252, 0.3878, 0.2136, 0.3024, 0.1692, 0.3166, 0.2258, 0.2842, 0.2775, 0.2929, 0.2258, 0.2842, 0.301, 0.2858, 0.3729, 0.3326, 0.3367, 0.3167, 0.301, 0.2858, 0.3869, 0.3788, 0.3729, 0.3326, 0.405, 0.3883, 0.4044, 0.4639, 0.3869, 0.3788, 0.405, 0.3883, 0.3573, 0.5389, 0.373, 0.5035, 0.4044, 0.4639, 0.3125, 0.552, 0.3573, 0.5389, 0.3032, 0.5693, 0.23, 0.5676, 0.3125, 0.552, 0.3032, 0.5693, 0.1564, 0.5206, 0.1916, 0.5363, 0.23, 0.5676, 0.1428, 0.4755, 0.1564, 0.5206, 0.1245, 0.463, 0.1327, 0.411, 0.1245, 0.463, 0.1252, 0.3878, 0.2041, 0.3296, 0.1547, 0.3521, 0.2136, 0.3024, 0.2775, 0.2929, 0.2336, 0.3106, 0.2136, 0.3024, 0.3367, 0.3167, 0.2793, 0.3076, 0.2775, 0.2929, 0.3587, 0.3685, 0.3367, 0.3167, 0.3869, 0.3788, 0.3965, 0.4444, 0.3723, 0.3974, 0.3869, 0.3788, 0.373, 0.5035, 0.381, 0.4437, 0.3965, 0.4444, 0.3226, 0.525, 0.373, 0.5035, 0.3125, 0.552, 0.2491, 0.5602, 0.2948, 0.5377, 0.3125, 0.552, 0.1916, 0.5363, 0.2501, 0.5453, 0.2491, 0.5602, 0.1705, 0.4855, 0.1916, 0.5363, 0.1428, 0.4755, 0.1327, 0.411, 0.1571, 0.4571, 0.1428, 0.4755, 0.1547, 0.3521, 0.148, 0.4114, 0.1327, 0.411, 0.2375, 0.3223, 0.2041, 0.3296, 0.2336, 0.3106, 0.2791, 0.3207, 0.2336, 0.3106, 0.2793, 0.3076, 0.3098, 0.3241, 0.2791, 0.3207, 0.2793, 0.3076, 0.3654, 0.4772, 0.3686, 0.4422, 0.381, 0.4437, 0.2179, 0.5293, 0.2519, 0.5332, 0.2501, 0.5453, 0.1628, 0.3779, 0.1604, 0.4128, 0.148, 0.4114, 0.1807, 0.3513, 0.1806, 0.3855, 0.1628, 0.3779, 0.2142, 0.3458, 0.1807, 0.3513, 0.2041, 0.3296, 0.2404, 0.335, 0.2041, 0.3296, 0.2375, 0.3223, 0.2768, 0.3339, 0.2375, 0.3223, 0.2791, 0.3207, 0.3098, 0.3241, 0.2768, 0.3339, 0.2791, 0.3207, 0.3366, 0.3435, 0.3013, 0.3419, 0.3098, 0.3241, 0.3416, 0.3788, 0.3366, 0.3435, 0.3587, 0.3685, 0.3528, 0.4067, 0.3587, 0.3685, 0.3723, 0.3974, 0.3686, 0.4422, 0.3528, 0.4067, 0.3723, 0.3974, 0.3654, 0.4772, 0.355, 0.4444, 0.3686, 0.4422, 0.3466, 0.5037, 0.3478, 0.4692, 0.3654, 0.4772, 0.3127, 0.5086, 0.3466, 0.5037, 0.3226, 0.525, 0.2861, 0.519, 0.3226, 0.525, 0.2948, 0.5377, 0.2519, 0.5332, 0.2861, 0.519, 0.2948, 0.5377, 0.2179, 0.5293, 0.2502, 0.52, 0.2519, 0.5332, 0.1919, 0.5101, 0.2264, 0.512, 0.2179, 0.5293, 0.1873, 0.4755, 0.1919, 0.5101, 0.1705, 0.4855, 0.177, 0.4514, 0.1705, 0.4855, 0.1571, 0.4571, 0.1604, 0.4128, 0.177, 0.4514, 0.1571, 0.4571, 0.1628, 0.3779, 0.1737, 0.414, 0.1604, 0.4128, 0.2028, 0.3699, 0.1951, 0.3914, 0.1806, 0.3855, 0.2223, 0.3587, 0.2028, 0.3699, 0.2142, 0.3458, 0.2438, 0.35, 0.2142, 0.3458, 0.2404, 0.335, 0.274, 0.3493, 0.2404, 0.335, 0.2768, 0.3339, 0.3013, 0.3419, 0.274, 0.3493, 0.2768, 0.3339, 0.3163, 0.3656, 0.2943, 0.3562, 0.3013, 0.3419, 0.3275, 0.3871, 0.3163, 0.3656, 0.3416, 0.3788, 0.3364, 0.4076, 0.3416, 0.3788, 0.3528, 0.4067, 0.3393, 0.4393, 0.3528, 0.4067, 0.355, 0.4444, 0.3478, 0.4692, 0.3393, 0.4393, 0.355, 0.4444, 0.325, 0.4844, 0.3334, 0.4629, 0.3478, 0.4692, 0.3047, 0.4954, 0.325, 0.4844, 0.3127, 0.5086, 0.2855, 0.5035, 0.3127, 0.5086, 0.2861, 0.519, 0.2558, 0.505, 0.2861, 0.519, 0.2502, 0.52, 0.2264, 0.512, 0.2558, 0.505, 0.2502, 0.52, 0.2121, 0.4887, 0.2335, 0.4981, 0.2264, 0.512, 0.2012, 0.4675, 0.2121, 0.4887, 0.1873, 0.4755, 0.1926, 0.4471, 0.1873, 0.4755, 0.177, 0.4514, 0.1737, 0.414, 0.1926, 0.4471, 0.177, 0.4514, 0.1806, 0.3855, 0.1897, 0.4153, 0.1737, 0.414, 0.2028, 0.3699, 0.2074, 0.396, 0.1951, 0.3914, 0.2289, 0.3695, 0.2028, 0.3699, 0.2223, 0.3587, 0.2464, 0.3624, 0.2223, 0.3587, 0.2438, 0.35, 0.2716, 0.3622, 0.2438, 0.35, 0.274, 0.3493, 0.2943, 0.3562, 0.2716, 0.3622, 0.274, 0.3493, 0.3163, 0.3656, 0.2884, 0.3682, 0.2943, 0.3562, 0.3156, 0.3941, 0.3163, 0.3656, 0.3275, 0.3871, 0.3231, 0.4114, 0.3275, 0.3871, 0.3364, 0.4076, 0.3393, 0.4393, 0.3231, 0.4114, 0.3364, 0.4076, 0.3334, 0.4629, 0.326, 0.4383, 0.3393, 0.4393, 0.325, 0.4844, 0.3215, 0.4578, 0.3334, 0.4629, 0.2981, 0.4843, 0.325, 0.4844, 0.3047, 0.4954, 0.2822, 0.4911, 0.3047, 0.4954, 0.2855, 0.5035, 0.2558, 0.505, 0.2822, 0.4911, 0.2855, 0.5035, 0.2335, 0.4981, 0.2576, 0.4924, 0.2558, 0.505, 0.2121, 0.4887, 0.2396, 0.4865, 0.2335, 0.4981, 0.2131, 0.4609, 0.2121, 0.4887, 0.2012, 0.4675, 0.2054, 0.441, 0.2012, 0.4675, 0.1926, 0.4471, 0.1897, 0.4153, 0.2054, 0.441, 0.1926, 0.4471, 0.1951, 0.3914, 0.2032, 0.4136, 0.1897, 0.4153, 0.2164, 0.3809, 0.2175, 0.3996, 0.2074, 0.396, 0.2344, 0.3781, 0.2164, 0.3809, 0.2289, 0.3695, 0.2478, 0.3698, 0.2289, 0.3695, 0.2464, 0.3624, 0.2641, 0.372, 0.2464, 0.3624, 0.2716, 0.3622, 0.2884, 0.3682, 0.2727, 0.3723, 0.2716, 0.3622, 0.3037, 0.3791, 0.2838, 0.3772, 0.2884, 0.3682, 0.3054, 0.3998, 0.3037, 0.3791, 0.3156, 0.3941, 0.3153, 0.4159, 0.3156, 0.3941, 0.3231, 0.4114, 0.326, 0.4383, 0.3153, 0.4159, 0.3231, 0.4114, 0.3215, 0.4578, 0.3179, 0.44, 0.326, 0.4383, 0.3118, 0.4729, 0.3126, 0.4541, 0.3215, 0.4578, 0.2925, 0.4752, 0.3118, 0.4729, 0.2981, 0.4843, 0.2783, 0.484, 0.2981, 0.4843, 0.2822, 0.4911, 0.2576, 0.4924, 0.2783, 0.484, 0.2822, 0.4911, 0.2396, 0.4865, 0.2567, 0.4846, 0.2576, 0.4924, 0.2248, 0.4757, 0.2445, 0.478, 0.2396, 0.4865, 0.2222, 0.4559, 0.2248, 0.4757, 0.2131, 0.4609, 0.2167, 0.4443, 0.2131, 0.4609, 0.2054, 0.441, 0.2115, 0.4164, 0.2054, 0.441, 0.2032, 0.4136, 0.2074, 0.396, 0.2115, 0.4164, 0.2032, 0.4136, 0.2443, 0.3753, 0.2344, 0.3781, 0.2478, 0.3698, 0.3093, 0.4154, 0.3054, 0.3998, 0.3153, 0.4159, 0.3134, 0.4331, 0.3153, 0.4159, 0.3179, 0.44, 0.3126, 0.4541, 0.3126, 0.4426, 0.3179, 0.44, 0.2788, 0.4789, 0.2925, 0.4752, 0.2783, 0.484, 0.2633, 0.4813, 0.2783, 0.484, 0.2567, 0.4846, 0.2445, 0.478, 0.2551, 0.4794, 0.2567, 0.4846, 0.2175, 0.3996, 0.217, 0.4113, 0.2115, 0.4164, 0.2712, 0.3781, 0.2641, 0.372, 0.2727, 0.3723, 0.2838, 0.3772, 0.2712, 0.3781, 0.2727, 0.3723, 0.2962, 0.3867, 0.2812, 0.3821, 0.2838, 0.3772, 0.3037, 0.4658, 0.3077, 0.4521, 0.3126, 0.4541, 0.2328, 0.4678, 0.2473, 0.4736, 0.2445, 0.478, 0.2273, 0.4532, 0.2328, 0.4678, 0.2222, 0.4559, 0.2223, 0.4393, 0.2222, 0.4559, 0.2167, 0.4443, 0.215, 0.4349, 0.2223, 0.4393, 0.2167, 0.4443, 0.2164, 0.4214, 0.2223, 0.4393, 0.215, 0.4349, 0.692, 0.4629, 0.6867, 0.45, 0.6951, 0.4592, 0.7061, 0.4659, 0.692, 0.4629, 0.6951, 0.4592, 0.7163, 0.4687, 0.7041, 0.4709, 0.7061, 0.4659, 0.7253, 0.4756, 0.7163, 0.4687, 0.7243, 0.469, 0.7465, 0.469, 0.7368, 0.4714, 0.7378, 0.4681, 0.7776, 0.4291, 0.779, 0.4448, 0.774, 0.4425, 0.7676, 0.3811, 0.7768, 0.3924, 0.7644, 0.3849, 0.7529, 0.3779, 0.7676, 0.3811, 0.7644, 0.3849, 0.7401, 0.3743, 0.7551, 0.3729, 0.7529, 0.3779, 0.693, 0.3887, 0.7057, 0.3783, 0.697, 0.3922, 0.6843, 0.4022, 0.693, 0.3887, 0.697, 0.3922, 0.6793, 0.4335, 0.6812, 0.4171, 0.6819, 0.4287, 0.6825, 0.4526, 0.6828, 0.4415, 0.6867, 0.45, 0.7465, 0.469, 0.7447, 0.4749, 0.7368, 0.4714, 0.7863, 0.4231, 0.7833, 0.4333, 0.7814, 0.4229, 0.7828, 0.4107, 0.7863, 0.4231, 0.7814, 0.4229, 0.7342, 0.3664, 0.744, 0.3689, 0.7342, 0.3709, 0.7228, 0.3705, 0.7342, 0.3664, 0.7342, 0.3709, 0.6745, 0.4337, 0.6812, 0.4171, 0.6793, 0.4335, 0.6776, 0.4429, 0.6745, 0.4337, 0.6793, 0.4335, 0.6856, 0.4704, 0.6825, 0.4526, 0.692, 0.4629, 0.7041, 0.4709, 0.6856, 0.4704, 0.692, 0.4629, 0.7154, 0.4746, 0.7004, 0.4799, 0.7041, 0.4709, 0.7175, 0.4847, 0.7154, 0.4746, 0.7253, 0.4756, 0.7447, 0.4749, 0.7442, 0.4834, 0.7253, 0.4756, 0.7635, 0.4761, 0.7447, 0.4749, 0.758, 0.4664, 0.7779, 0.4644, 0.758, 0.4664, 0.7697, 0.4569, 0.779, 0.4448, 0.7779, 0.4644, 0.7697, 0.4569, 0.7833, 0.4333, 0.7882, 0.449, 0.779, 0.4448, 0.7935, 0.4317, 0.7833, 0.4333, 0.7863, 0.4231, 0.7828, 0.4107, 0.7929, 0.4054, 0.7863, 0.4231, 0.7827, 0.4022, 0.7929, 0.4054, 0.7828, 0.4107, 0.7858, 0.387, 0.7827, 0.4022, 0.7768, 0.3924, 0.7741, 0.3735, 0.7768, 0.3924, 0.7676, 0.3811, 0.7551, 0.3729, 0.7741, 0.3735, 0.7676, 0.3811, 0.744, 0.3689, 0.759, 0.3639, 0.7551, 0.3729, 0.7421, 0.3592, 0.744, 0.3689, 0.7342, 0.3664, 0.7228, 0.3705, 0.717, 0.3611, 0.7342, 0.3664, 0.7148, 0.3715, 0.717, 0.3611, 0.7228, 0.3705, 0.6992, 0.3692, 0.7148, 0.3715, 0.7057, 0.3783, 0.6849, 0.3815, 0.7057, 0.3783, 0.693, 0.3887, 0.6843, 0.4022, 0.6849, 0.3815, 0.693, 0.3887, 0.676, 0.4158, 0.6741, 0.3971, 0.6843, 0.4022, 0.6677, 0.4166, 0.676, 0.4158, 0.6745, 0.4337, 0.6776, 0.4429, 0.6681, 0.4419, 0.6745, 0.4337, 0.6745, 0.4574, 0.6776, 0.4429, 0.6825, 0.4526, 0.6772, 0.48, 0.6745, 0.4574, 0.6856, 0.4704, 0.7004, 0.4799, 0.6772, 0.48, 0.6856, 0.4704, 0.7175, 0.4847, 0.6953, 0.4919, 0.7004, 0.4799, 0.7471, 0.4966, 0.7175, 0.4847, 0.7442, 0.4834, 0.7702, 0.4877, 0.7442, 0.4834, 0.7635, 0.4761, 0.7913, 0.4766, 0.7635, 0.4761, 0.7779, 0.4644, 0.7882, 0.449, 0.7913, 0.4766, 0.7779, 0.4644, 0.7935, 0.4317, 0.8003, 0.4546, 0.7882, 0.449, 0.8071, 0.4309, 0.7935, 0.4317, 0.7929, 0.4054, 0.7969, 0.3804, 0.7929, 0.4054, 0.7858, 0.387, 0.7857, 0.3602, 0.7858, 0.387, 0.7741, 0.3735, 0.759, 0.3639, 0.7857, 0.3602, 0.7741, 0.3735, 0.7421, 0.3592, 0.7641, 0.352, 0.759, 0.3639, 0.741, 0.3462, 0.7421, 0.3592, 0.717, 0.3611, 0.6918, 0.358, 0.717, 0.3611, 0.6992, 0.3692, 0.6712, 0.3694, 0.6992, 0.3692, 0.6849, 0.3815, 0.6741, 0.3971, 0.6712, 0.3694, 0.6849, 0.3815, 0.6677, 0.4166, 0.662, 0.3913, 0.6741, 0.3971, 0.6681, 0.4419, 0.6548, 0.4146, 0.6677, 0.4166, 0.6635, 0.4637, 0.6681, 0.4419, 0.6745, 0.4574, 0.667, 0.4914, 0.6635, 0.4637, 0.6772, 0.48, 0.6953, 0.4919, 0.667, 0.4914, 0.6772, 0.48, 0.7158, 0.4979, 0.6889, 0.5062, 0.6953, 0.4919, 0.7507, 0.5122, 0.7158, 0.4979, 0.7471, 0.4966, 0.7783, 0.5014, 0.7471, 0.4966, 0.7702, 0.4877, 0.8071, 0.4309, 0.8148, 0.4613, 0.8003, 0.4546, 0.8053, 0.3999, 0.8211, 0.3993, 0.8071, 0.4309, 0.8102, 0.3723, 0.8053, 0.3999, 0.7969, 0.3804, 0.741, 0.3462, 0.7703, 0.3378, 0.7641, 0.352, 0.7109, 0.3491, 0.7098, 0.3333, 0.741, 0.3462, 0.6833, 0.3447, 0.7109, 0.3491, 0.6918, 0.358, 0.6548, 0.4146, 0.6478, 0.3845, 0.662, 0.3913, 0.6558, 0.4447, 0.6403, 0.445, 0.6548, 0.4146, 0.6503, 0.4714, 0.6558, 0.4447, 0.6635, 0.4637, 0.6548, 0.5049, 0.6503, 0.4714, 0.667, 0.4914, 0.6889, 0.5062, 0.6548, 0.5049, 0.667, 0.4914, 0.7134, 0.5137, 0.6807, 0.5236, 0.6889, 0.5062, 0.7536, 0.5254, 0.7134, 0.5137, 0.7507, 0.5122, 0.7884, 0.5184, 0.7507, 0.5122, 0.7783, 0.5014, 0.8133, 0.4966, 0.7783, 0.5014, 0.7913, 0.4766, 0.8148, 0.4613, 0.8133, 0.4966, 0.7913, 0.4766, 0.8226, 0.4364, 0.8327, 0.4697, 0.8148, 0.4613, 0.8341, 0.3962, 0.8226, 0.4364, 0.8211, 0.3993, 0.8267, 0.3621, 0.8211, 0.3993, 0.8102, 0.3723, 0.8047, 0.3383, 0.8102, 0.3723, 0.7857, 0.3602, 0.7703, 0.3378, 0.8047, 0.3383, 0.7857, 0.3602, 0.746, 0.3309, 0.7781, 0.3202, 0.7703, 0.3378, 0.7065, 0.3206, 0.746, 0.3309, 0.7098, 0.3333, 0.673, 0.3283, 0.7098, 0.3333, 0.6833, 0.3447, 0.6492, 0.35, 0.6833, 0.3447, 0.6712, 0.3694, 0.6478, 0.3845, 0.6492, 0.35, 0.6712, 0.3694, 0.6398, 0.4088, 0.6303, 0.3762, 0.6478, 0.3845, 0.6276, 0.4476, 0.6398, 0.4088, 0.6403, 0.445, 0.634, 0.481, 0.6403, 0.445, 0.6503, 0.4714, 0.7575, 0.5374, 0.7112, 0.5269, 0.7536, 0.5254, 0.8487, 0.4361, 0.8359, 0.4386, 0.8341, 0.3962, 0.7451, 0.3056, 0.7478, 0.3179, 0.7065, 0.3206, 0.6144, 0.4077, 0.6268, 0.4064, 0.6276, 0.4476, 0.6504, 0.5368, 0.634, 0.481, 0.6548, 0.5049, 0.6807, 0.5236, 0.6504, 0.5368, 0.6548, 0.5049, 0.711, 0.5401, 0.6504, 0.5368, 0.6807, 0.5236, 0.7575, 0.5374, 0.7058, 0.5646, 0.711, 0.5401, 0.7779, 0.5462, 0.7575, 0.5374, 0.7884, 0.5184, 0.8492, 0.5043, 0.7884, 0.5184, 0.8133, 0.4966, 0.8327, 0.4697, 0.8492, 0.5043, 0.8133, 0.4966, 0.8487, 0.4361, 0.8594, 0.4566, 0.8327, 0.4697, 0.8456, 0.3886, 0.8614, 0.3906, 0.8487, 0.4361, 0.8308, 0.3351, 0.8456, 0.3886, 0.8267, 0.3621, 0.8308, 0.3351, 0.8267, 0.3621, 0.8047, 0.3383, 0.7781, 0.3202, 0.8308, 0.3351, 0.8047, 0.3383, 0.7451, 0.3056, 0.7647, 0.2946, 0.7781, 0.3202, 0.6989, 0.3094, 0.7007, 0.294, 0.7451, 0.3056, 0.6462, 0.324, 0.6989, 0.3094, 0.673, 0.3283, 0.6462, 0.324, 0.673, 0.3283, 0.6492, 0.35, 0.6303, 0.3762, 0.6462, 0.324, 0.6492, 0.35, 0.6144, 0.4077, 0.6042, 0.3887, 0.6303, 0.3762, 0.6053, 0.4634, 0.6144, 0.4077, 0.6155, 0.4528, 0.6053, 0.4634, 0.6155, 0.4528, 0.634, 0.481, 0.7779, 0.5462, 0.7791, 0.5588, 0.7058, 0.5646, 0.8668, 0.3704, 0.8594, 0.4566, 0.8614, 0.3906, 0.8668, 0.3704, 0.8614, 0.3906, 0.8308, 0.3351, 0.7647, 0.2946, 0.8108, 0.3021, 0.8308, 0.3351, 0.6809, 0.2888, 0.7647, 0.2946, 0.7007, 0.294, 0.6809, 0.2888, 0.7007, 0.294, 0.6462, 0.324, 0.6042, 0.3887, 0.6131, 0.3431, 0.6462, 0.324, 0.5952, 0.4718, 0.6042, 0.3887, 0.6053, 0.4634, 0.6205, 0.5421, 0.5952, 0.4718, 0.6504, 0.5368, 0.7058, 0.5646, 0.6583, 0.5691, 0.6504, 0.5368, 0.7689, 0.582, 0.7058, 0.5646, 0.7791, 0.5588, 0.8521, 0.5319, 0.7791, 0.5588, 0.8492, 0.5043, 0.8763, 0.4452, 0.8797, 0.4924, 0.8492, 0.5043, 0.8943, 0.444, 0.8763, 0.4452, 0.8668, 0.3704, 0.8381, 0.2995, 0.8668, 0.3704, 0.8108, 0.3021, 0.7533, 0.2786, 0.7988, 0.2741, 0.8108, 0.3021, 0.7518, 0.2612, 0.7533, 0.2786, 0.6809, 0.2888, 0.6113, 0.3163, 0.6809, 0.2888, 0.6131, 0.3431, 0.5879, 0.3994, 0.5851, 0.3542, 0.6131, 0.3431, 0.5706, 0.4003, 0.5879, 0.3994, 0.5952, 0.4718, 0.6067, 0.557, 0.5911, 0.5066, 0.6205, 0.5421, 0.6067, 0.557, 0.6583, 0.5691, 0.6487, 0.5877, 0.701, 0.584, 0.6487, 0.5877, 0.6583, 0.5691, 0.7195, 0.6081, 0.701, 0.584, 0.7689, 0.582, 0.8266, 0.5812, 0.7689, 0.582, 0.8153, 0.5629, 0.8677, 0.5462, 0.8153, 0.5629, 0.8521, 0.5319, 0.8797, 0.4924, 0.8677, 0.5462, 0.8521, 0.5319, 0.8943, 0.444, 0.899, 0.502, 0.8797, 0.4924, 0.8894, 0.3757, 0.9181, 0.4287, 0.8943, 0.444, 0.8873, 0.3226, 0.8894, 0.3757, 0.8697, 0.3344, 0.8514, 0.2838, 0.8697, 0.3344, 0.8381, 0.2995, 0.7988, 0.2741, 0.8514, 0.2838, 0.8381, 0.2995, 0.7518, 0.2612, 0.8075, 0.2551, 0.7988, 0.2741, 0.686, 0.2669, 0.7366, 0.2386, 0.7518, 0.2612, 0.6346, 0.2687, 0.686, 0.2669, 0.6459, 0.2859, 0.5962, 0.3029, 0.6459, 0.2859, 0.6113, 0.3163, 0.5851, 0.3542, 0.5962, 0.3029, 0.6113, 0.3163, 0.5706, 0.4003, 0.5667, 0.345, 0.5851, 0.3542, 0.5736, 0.4659, 0.5476, 0.4144, 0.5706, 0.4003, 0.5735, 0.5173, 0.5736, 0.4659, 0.5911, 0.5066, 0.5946, 0.5699, 0.5582, 0.5269, 0.5735, 0.5173, 0.5946, 0.5699, 0.6067, 0.557, 0.6487, 0.5877, 0.6865, 0.6033, 0.6815, 0.6215, 0.64, 0.6038, 0.7181, 0.6273, 0.6815, 0.6215, 0.6865, 0.6033, 0.7788, 0.6023, 0.7638, 0.6257, 0.7181, 0.6273, 0.7788, 0.6023, 0.7953, 0.6181, 0.7638, 0.6257, 0.8367, 0.5972, 0.7953, 0.6181, 0.7788, 0.6023, 0.8814, 0.5586, 0.8367, 0.5972, 0.8266, 0.5812, 0.899, 0.502, 0.9159, 0.5106, 0.8814, 0.5586, 0.9142, 0.4626, 0.933, 0.4672, 0.9159, 0.5106, 0.9377, 0.4295, 0.933, 0.4672, 0.9142, 0.4626, 0.9101, 0.3692, 0.9342, 0.3833, 0.9377, 0.4295, 0.9101, 0.3692, 0.9251, 0.3521, 0.9342, 0.3833, 0.9026, 0.312, 0.9251, 0.3521, 0.9101, 0.3692, 0.863, 0.27, 0.9026, 0.312, 0.8873, 0.3226, 0.8075, 0.2551, 0.8153, 0.2385, 0.863, 0.27, 0.7692, 0.2416, 0.7731, 0.2234, 0.8153, 0.2385, 0.737, 0.2199, 0.7731, 0.2234, 0.7692, 0.2416, 0.6796, 0.2469, 0.693, 0.2238, 0.737, 0.2199, 0.6796, 0.2469, 0.6631, 0.2325, 0.693, 0.2238, 0.6245, 0.2538, 0.6631, 0.2325, 0.6796, 0.2469, 0.5831, 0.2912, 0.6245, 0.2538, 0.6346, 0.2687, 0.5667, 0.345, 0.5508, 0.3368, 0.5831, 0.2912, 0.5519, 0.3822, 0.5341, 0.3777, 0.5508, 0.3368, 0.529, 0.4083, 0.5341, 0.3777, 0.5519, 0.3822, 0.5305, 0.4522, 0.529, 0.4083, 0.5476, 0.4144, 0.5534, 0.4714, 0.5383, 0.4873, 0.5305, 0.4522, 0.5582, 0.5269, 0.5383, 0.4873, 0.5534, 0.4714, 0.5847, 0.5804, 0.5478, 0.5336, 0.5582, 0.5269, 0.64, 0.6038, 0.6324, 0.6174, 0.5847, 0.5804, 0.6815, 0.6215, 0.678, 0.6339, 0.6324, 0.6174, 0.7112, 0.6437, 0.678, 0.6339, 0.6815, 0.6215, 0.7606, 0.6394, 0.7112, 0.6437, 0.7181, 0.6273, 0.7953, 0.6181, 0.8011, 0.6343, 0.7606, 0.6394, 0.8438, 0.608, 0.8011, 0.6343, 0.7953, 0.6181, 0.8925, 0.5688, 0.8438, 0.608, 0.8367, 0.5972, 0.9159, 0.5106, 0.9302, 0.5182, 0.8925, 0.5688, 0.933, 0.4672, 0.9499, 0.4715, 0.9302, 0.5182, 0.9512, 0.4301, 0.9499, 0.4715, 0.933, 0.4672, 0.9342, 0.3833, 0.9507, 0.3797, 0.9512, 0.4301, 0.9251, 0.3521, 0.9373, 0.3471, 0.9507, 0.3797, 0.9129, 0.3046, 0.9373, 0.3471, 0.9251, 0.3521, 0.8725, 0.2588, 0.9129, 0.3046, 0.9026, 0.312, 0.8153, 0.2385, 0.8207, 0.2273, 0.8725, 0.2588, 0.7731, 0.2234, 0.7758, 0.211, 0.8207, 0.2273, 0.7373, 0.207, 0.7758, 0.211, 0.7731, 0.2234, 0.693, 0.2238, 0.6902, 0.2113, 0.7373, 0.207, 0.6631, 0.2325, 0.6585, 0.2209, 0.6902, 0.2113, 0.6175, 0.2438, 0.6585, 0.2209, 0.6631, 0.2325, 0.5725, 0.2818, 0.6175, 0.2438, 0.6245, 0.2538, 0.5508, 0.3368, 0.5373, 0.3296, 0.5725, 0.2818, 0.5341, 0.3777, 0.5183, 0.3734, 0.5373, 0.3296, 0.5163, 0.4123, 0.5183, 0.3734, 0.5341, 0.3777, 0.5305, 0.4522, 0.5183, 0.4593, 0.5163, 0.4123, 0.5383, 0.4873, 0.5228, 0.4928, 0.5183, 0.4593, 0.5478, 0.5336, 0.5228, 0.4928, 0.5383, 0.4873, 0.5847, 0.5804, 0.5397, 0.539, 0.5478, 0.5336, 0.678, 0.6339, 0.6752, 0.6434, 0.6324, 0.6174, 0.7112, 0.6437, 0.6752, 0.6434, 0.678, 0.6339, 0.8925, 0.5688, 0.8495, 0.6165, 0.8438, 0.608, 0.9618, 0.4071, 0.9604, 0.4364, 0.9512, 0.4301, 0.9373, 0.3471, 0.9466, 0.3432, 0.9507, 0.3797, 0.921, 0.2986, 0.9466, 0.3432, 0.9373, 0.3471, 0.8725, 0.2588, 0.921, 0.2986, 0.9129, 0.3046, 0.8207, 0.2273, 0.8252, 0.2184, 0.8725, 0.2588, 0.7758, 0.211, 0.778, 0.2015, 0.8252, 0.2184, 0.7431, 0.1981, 0.778, 0.2015, 0.7758, 0.211, 0.6938, 0.202, 0.7431, 0.1981, 0.7373, 0.207, 0.6585, 0.2209, 0.6548, 0.212, 0.6938, 0.202, 0.6119, 0.236, 0.6548, 0.212, 0.6585, 0.2209, 0.5725, 0.2818, 0.6119, 0.236, 0.6175, 0.2438, 0.5057, 0.4336, 0.5064, 0.406, 0.5163, 0.4123, 0.5183, 0.4593, 0.5085, 0.4611, 0.5057, 0.4336, 0.6324, 0.6174, 0.6259, 0.6284, 0.5751, 0.5906, 0.7392, 0.6577, 0.7097, 0.6563, 0.7112, 0.6437, 0.7618, 0.6483, 0.7688, 0.6549, 0.7392, 0.6577, 0.8011, 0.6343, 0.8052, 0.6454, 0.7688, 0.6549, 0.8495, 0.6165, 0.8052, 0.6454, 0.8011, 0.6343, 0.9302, 0.5182, 0.9418, 0.5247, 0.9033, 0.5787, 0.9499, 0.4715, 0.9614, 0.4745, 0.9418, 0.5247, 0.9677, 0.437, 0.9614, 0.4745, 0.9499, 0.4715, 0.9618, 0.4071, 0.9677, 0.437, 0.9604, 0.4364, 0.9507, 0.3797, 0.9633, 0.3769, 0.9618, 0.4071, 0.7149, 0.1918, 0.7435, 0.1912, 0.7431, 0.1981, 0.6938, 0.202, 0.6867, 0.1961, 0.7149, 0.1918, 0.5373, 0.3296, 0.5264, 0.3235, 0.5621, 0.2726, 0.5183, 0.3734, 0.5075, 0.3703, 0.5264, 0.3235, 0.5064, 0.406, 0.5075, 0.3703, 0.5183, 0.3734, 0.5228, 0.4928, 0.5122, 0.4967, 0.5085, 0.4611, 0.5397, 0.539, 0.5122, 0.4967, 0.5228, 0.4928, 0.3637, 0.2158, 0.3575, 0.2274, 0.3127, 0.2026, 0.5001, 0.4159, 0.4934, 0.4412, 0.4908, 0.3872, 0.4723, 0.5316, 0.461, 0.5252, 0.4811, 0.4795, 0.3352, 0.6375, 0.3782, 0.6145, 0.3854, 0.6251, 0.164, 0.6336, 0.1702, 0.6226, 0.2144, 0.6419, 0.03624, 0.4694, 0.04851, 0.4668, 0.05189, 0.5022, 0.03231, 0.4407, 0.03935, 0.4179, 0.04851, 0.4668, 0.04341, 0.3771, 0.03935, 0.4179, 0.03231, 0.4117, 0.05598, 0.3274, 0.06727, 0.3333, 0.04341, 0.3771, 0.09643, 0.2789, 0.1039, 0.2854, 0.06727, 0.3333, 0.1477, 0.2444, 0.1039, 0.2854, 0.09643, 0.2789, 0.1881, 0.2171, 0.1477, 0.2444, 0.1419, 0.2365, 0.22, 0.2011, 0.2222, 0.2111, 0.1881, 0.2171, 0.2483, 0.1971, 0.2707, 0.2074, 0.2222, 0.2111, 0.3103, 0.2123, 0.2707, 0.2074, 0.277, 0.1969, 0.4131, 0.2582, 0.4063, 0.2658, 0.3575, 0.2274, 0.4478, 0.3118, 0.4063, 0.2658, 0.4131, 0.2582, 0.4713, 0.3555, 0.4478, 0.3118, 0.4562, 0.3059, 0.4908, 0.3872, 0.4805, 0.3892, 0.4713, 0.3555, 0.4934, 0.4412, 0.4832, 0.4387, 0.4805, 0.3892, 0.4811, 0.4795, 0.4832, 0.4387, 0.4934, 0.4412, 0.4294, 0.5793, 0.4221, 0.5725, 0.461, 0.5252, 0.3782, 0.6145, 0.4221, 0.5725, 0.4294, 0.5793, 0.303, 0.652, 0.2959, 0.6425, 0.3352, 0.6375, 0.2484, 0.644, 0.2959, 0.6425, 0.2752, 0.6548, 0.2144, 0.6419, 0.2484, 0.644, 0.2473, 0.654, 0.1171, 0.5923, 0.1236, 0.585, 0.1702, 0.6226, 0.08382, 0.5406, 0.1236, 0.585, 0.1171, 0.5923, 0.06098, 0.4986, 0.08382, 0.5406, 0.07579, 0.5462, 0.03935, 0.4179, 0.04815, 0.4183, 0.04851, 0.4668, 0.05292, 0.3795, 0.04815, 0.4183, 0.03935, 0.4179, 0.1039, 0.2854, 0.1131, 0.2933, 0.08117, 0.3403, 0.1549, 0.2547, 0.1131, 0.2933, 0.1039, 0.2854, 0.1943, 0.2328, 0.1549, 0.2547, 0.1477, 0.2444, 0.2222, 0.2111, 0.225, 0.224, 0.1943, 0.2328, 0.2707, 0.2074, 0.2702, 0.2206, 0.225, 0.224, 0.3072, 0.225, 0.2702, 0.2206, 0.2707, 0.2074, 0.3575, 0.2274, 0.3501, 0.2416, 0.3072, 0.225, 0.4063, 0.2658, 0.398, 0.2752, 0.3501, 0.2416, 0.4371, 0.319, 0.398, 0.2752, 0.4063, 0.2658, 0.4589, 0.3601, 0.4371, 0.319, 0.4478, 0.3118, 0.4805, 0.3892, 0.4673, 0.3918, 0.4589, 0.3601, 0.4832, 0.4387, 0.4698, 0.4379, 0.4673, 0.3918, 0.4646, 0.4751, 0.4698, 0.4379, 0.4832, 0.4387, 0.461, 0.5252, 0.4471, 0.5175, 0.4646, 0.4751, 0.4221, 0.5725, 0.4131, 0.5642, 0.4471, 0.5175, 0.3697, 0.6014, 0.4131, 0.5642, 0.4221, 0.5725, 0.3296, 0.6217, 0.3697, 0.6014, 0.3782, 0.6145, 0.2959, 0.6425, 0.299, 0.6293, 0.3296, 0.6217, 0.2959, 0.6425, 0.2546, 0.6312, 0.299, 0.6293, 0.2188, 0.6259, 0.2546, 0.6312, 0.2484, 0.644, 0.1702, 0.6226, 0.1776, 0.609, 0.2188, 0.6259, 0.1236, 0.585, 0.1317, 0.5761, 0.1776, 0.609, 0.09412, 0.5336, 0.1317, 0.5761, 0.1236, 0.585, 0.07289, 0.494, 0.09412, 0.5336, 0.08382, 0.5406, 0.04851, 0.4668, 0.06443, 0.4635, 0.07289, 0.494, 0.04815, 0.4183, 0.06118, 0.4188, 0.06443, 0.4635, 0.06536, 0.3824, 0.06118, 0.4188, 0.04815, 0.4183, 0.06727, 0.3333, 0.08117, 0.3403, 0.06536, 0.3824, 0.1131, 0.2933, 0.1266, 0.3049, 0.09764, 0.3483, 0.1652, 0.2698, 0.1266, 0.3049, 0.1131, 0.2933, 0.2111, 0.2476, 0.1652, 0.2698, 0.1549, 0.2547, 0.2702, 0.2206, 0.2695, 0.2398, 0.2111, 0.2476, 0.3028, 0.2435, 0.2695, 0.2398, 0.2702, 0.2206, 0.3501, 0.2416, 0.3417, 0.2583, 0.3028, 0.2435, 0.398, 0.2752, 0.3858, 0.2889, 0.3417, 0.2583, 0.4213, 0.3294, 0.3858, 0.2889, 0.398, 0.2752, 0.4434, 0.3771, 0.4213, 0.3294, 0.4371, 0.319, 0.4698, 0.4379, 0.4503, 0.4368, 0.4434, 0.3771, 0.446, 0.4703, 0.4503, 0.4368, 0.4698, 0.4379, 0.4471, 0.5175, 0.4306, 0.5089, 0.446, 0.4703, 0.4131, 0.5642, 0.3999, 0.552, 0.4306, 0.5089, 0.3598, 0.5859, 0.3999, 0.552, 0.4131, 0.5642, 0.3135, 0.6065, 0.3598, 0.5859, 0.3697, 0.6014, 0.2546, 0.6312, 0.2558, 0.6124, 0.3135, 0.6065, 0.2234, 0.608, 0.2558, 0.6124, 0.2546, 0.6312, 0.1776, 0.609, 0.186, 0.5929, 0.2234, 0.608, 0.1317, 0.5761, 0.1436, 0.5629, 0.186, 0.5929, 0.1094, 0.5236, 0.1436, 0.5629, 0.1317, 0.5761, 0.08775, 0.4774, 0.1094, 0.5236, 0.09412, 0.5336, 0.06118, 0.4188, 0.08015, 0.4195, 0.08775, 0.4774, 0.08361, 0.3866, 0.08015, 0.4195, 0.06118, 0.4188, 0.08117, 0.3403, 0.09764, 0.3483, 0.08361, 0.3866, 0.1266, 0.3049, 0.1421, 0.3182, 0.1165, 0.3572, 0.1768, 0.2872, 0.1421, 0.3182, 0.1266, 0.3049, 0.2215, 0.2672, 0.1768, 0.2872, 0.1652, 0.2698, 0.2887, 0.2635, 0.2215, 0.2672, 0.2695, 0.2398, 0.3417, 0.2583, 0.3323, 0.2775, 0.2887, 0.2635, 0.3858, 0.2889, 0.3718, 0.3046, 0.3323, 0.2775, 0.4032, 0.341, 0.3718, 0.3046, 0.3858, 0.2889, 0.4231, 0.3874, 0.4032, 0.341, 0.4213, 0.3294, 0.4262, 0.4559, 0.4231, 0.3874, 0.4503, 0.4368, 0.4306, 0.5089, 0.4117, 0.4994, 0.4262, 0.4559, 0.3999, 0.552, 0.3847, 0.538, 0.4117, 0.4994, 0.3488, 0.5682, 0.3847, 0.538, 0.3999, 0.552, 0.3038, 0.5867, 0.3488, 0.5682, 0.3598, 0.5859, 0.2376, 0.5889, 0.3038, 0.5867, 0.2558, 0.6124, 0.186, 0.5929, 0.1954, 0.5745, 0.2376, 0.5889, 0.1436, 0.5629, 0.1574, 0.5478, 0.1954, 0.5745, 0.127, 0.5123, 0.1574, 0.5478, 0.1436, 0.5629, 0.1074, 0.4672, 0.127, 0.5123, 0.1094, 0.5236, 0.1034, 0.4003, 0.1074, 0.4672, 0.08015, 0.4195, 0.09764, 0.3483, 0.1165, 0.3572, 0.1034, 0.4003, 0.1421, 0.3182, 0.1692, 0.3166, 0.1252, 0.3878, 0.2258, 0.2842, 0.1692, 0.3166, 0.1768, 0.2872, 0.301, 0.2858, 0.2258, 0.2842, 0.2215, 0.2672, 0.3718, 0.3046, 0.3729, 0.3326, 0.301, 0.2858, 0.405, 0.3883, 0.3729, 0.3326, 0.4032, 0.341, 0.4231, 0.3874, 0.4044, 0.4639, 0.405, 0.3883, 0.3847, 0.538, 0.3573, 0.5389, 0.4044, 0.4639, 0.3032, 0.5693, 0.3573, 0.5389, 0.3488, 0.5682, 0.3038, 0.5867, 0.23, 0.5676, 0.3032, 0.5693, 0.1574, 0.5478, 0.1564, 0.5206, 0.23, 0.5676, 0.1245, 0.463, 0.1564, 0.5206, 0.127, 0.5123, 0.1252, 0.3878, 0.1245, 0.463, 0.1074, 0.4672, 0.2136, 0.3024, 0.1547, 0.3521, 0.1692, 0.3166, 0.2258, 0.2842, 0.2775, 0.2929, 0.2136, 0.3024, 0.301, 0.2858, 0.3367, 0.3167, 0.2775, 0.2929, 0.3869, 0.3788, 0.3367, 0.3167, 0.3729, 0.3326, 0.4044, 0.4639, 0.3965, 0.4444, 0.3869, 0.3788, 0.4044, 0.4639, 0.373, 0.5035, 0.3965, 0.4444, 0.3125, 0.552, 0.373, 0.5035, 0.3573, 0.5389, 0.23, 0.5676, 0.2491, 0.5602, 0.3125, 0.552, 0.23, 0.5676, 0.1916, 0.5363, 0.2491, 0.5602, 0.1428, 0.4755, 0.1916, 0.5363, 0.1564, 0.5206, 0.1245, 0.463, 0.1327, 0.411, 0.1428, 0.4755, 0.1252, 0.3878, 0.1547, 0.3521, 0.1327, 0.411, 0.1547, 0.3521, 0.1807, 0.3513, 0.1628, 0.3779, 0.2041, 0.3296, 0.1807, 0.3513, 0.1547, 0.3521, 0.2336, 0.3106, 0.2041, 0.3296, 0.2136, 0.3024, 0.2775, 0.2929, 0.2793, 0.3076, 0.2336, 0.3106, 0.3367, 0.3167, 0.3098, 0.3241, 0.2793, 0.3076, 0.3367, 0.3167, 0.3366, 0.3435, 0.3098, 0.3241, 0.3587, 0.3685, 0.3366, 0.3435, 0.3367, 0.3167, 0.3723, 0.3974, 0.3587, 0.3685, 0.3869, 0.3788, 0.3965, 0.4444, 0.381, 0.4437, 0.3723, 0.3974, 0.373, 0.5035, 0.3654, 0.4772, 0.381, 0.4437, 0.373, 0.5035, 0.3466, 0.5037, 0.3654, 0.4772, 0.3226, 0.525, 0.3466, 0.5037, 0.373, 0.5035, 0.2948, 0.5377, 0.3226, 0.525, 0.3125, 0.552, 0.2491, 0.5602, 0.2501, 0.5453, 0.2948, 0.5377, 0.1916, 0.5363, 0.2179, 0.5293, 0.2501, 0.5453, 0.1916, 0.5363, 0.1919, 0.5101, 0.2179, 0.5293, 0.1705, 0.4855, 0.1919, 0.5101, 0.1916, 0.5363, 0.1571, 0.4571, 0.1705, 0.4855, 0.1428, 0.4755, 0.1327, 0.411, 0.148, 0.4114, 0.1571, 0.4571, 0.1547, 0.3521, 0.1628, 0.3779, 0.148, 0.4114, 0.2791, 0.3207, 0.2375, 0.3223, 0.2336, 0.3106, 0.381, 0.4437, 0.3686, 0.4422, 0.3723, 0.3974, 0.2501, 0.5453, 0.2519, 0.5332, 0.2948, 0.5377, 0.148, 0.4114, 0.1604, 0.4128, 0.1571, 0.4571, 0.1807, 0.3513, 0.2028, 0.3699, 0.1806, 0.3855, 0.2142, 0.3458, 0.2028, 0.3699, 0.1807, 0.3513, 0.2404, 0.335, 0.2142, 0.3458, 0.2041, 0.3296, 0.2768, 0.3339, 0.2404, 0.335, 0.2375, 0.3223, 0.3098, 0.3241, 0.3013, 0.3419, 0.2768, 0.3339, 0.3366, 0.3435, 0.3163, 0.3656, 0.3013, 0.3419, 0.3416, 0.3788, 0.3163, 0.3656, 0.3366, 0.3435, 0.3528, 0.4067, 0.3416, 0.3788, 0.3587, 0.3685, 0.355, 0.4444, 0.3528, 0.4067, 0.3686, 0.4422, 0.3654, 0.4772, 0.3478, 0.4692, 0.355, 0.4444, 0.3466, 0.5037, 0.325, 0.4844, 0.3478, 0.4692, 0.3127, 0.5086, 0.325, 0.4844, 0.3466, 0.5037, 0.2861, 0.519, 0.3127, 0.5086, 0.3226, 0.525, 0.2502, 0.52, 0.2861, 0.519, 0.2519, 0.5332, 0.2179, 0.5293, 0.2264, 0.512, 0.2502, 0.52, 0.1919, 0.5101, 0.2121, 0.4887, 0.2264, 0.512, 0.1873, 0.4755, 0.2121, 0.4887, 0.1919, 0.5101, 0.177, 0.4514, 0.1873, 0.4755, 0.1705, 0.4855, 0.1604, 0.4128, 0.1737, 0.414, 0.177, 0.4514, 0.1628, 0.3779, 0.1806, 0.3855, 0.1737, 0.414, 0.2438, 0.35, 0.2223, 0.3587, 0.2142, 0.3458, 0.274, 0.3493, 0.2438, 0.35, 0.2404, 0.335, 0.3013, 0.3419, 0.2943, 0.3562, 0.274, 0.3493, 0.3364, 0.4076, 0.3275, 0.3871, 0.3416, 0.3788, 0.3528, 0.4067, 0.3393, 0.4393, 0.3364, 0.4076, 0.3478, 0.4692, 0.3334, 0.4629, 0.3393, 0.4393, 0.2855, 0.5035, 0.3047, 0.4954, 0.3127, 0.5086, 0.2861, 0.519, 0.2558, 0.505, 0.2855, 0.5035, 0.2264, 0.512, 0.2335, 0.4981, 0.2558, 0.505, 0.1926, 0.4471, 0.2012, 0.4675, 0.1873, 0.4755, 0.1737, 0.414, 0.1897, 0.4153, 0.1926, 0.4471, 0.1806, 0.3855, 0.1951, 0.3914, 0.1897, 0.4153, 0.2028, 0.3699, 0.2164, 0.3809, 0.2074, 0.396, 0.2289, 0.3695, 0.2164, 0.3809, 0.2028, 0.3699, 0.2464, 0.3624, 0.2289, 0.3695, 0.2223, 0.3587, 0.2716, 0.3622, 0.2464, 0.3624, 0.2438, 0.35, 0.2943, 0.3562, 0.2884, 0.3682, 0.2716, 0.3622, 0.3163, 0.3656, 0.3037, 0.3791, 0.2884, 0.3682, 0.3156, 0.3941, 0.3037, 0.3791, 0.3163, 0.3656, 0.3231, 0.4114, 0.3156, 0.3941, 0.3275, 0.3871, 0.3393, 0.4393, 0.326, 0.4383, 0.3231, 0.4114, 0.3334, 0.4629, 0.3215, 0.4578, 0.326, 0.4383, 0.325, 0.4844, 0.3118, 0.4729, 0.3215, 0.4578, 0.2981, 0.4843, 0.3118, 0.4729, 0.325, 0.4844, 0.2822, 0.4911, 0.2981, 0.4843, 0.3047, 0.4954, 0.2558, 0.505, 0.2576, 0.4924, 0.2822, 0.4911, 0.2335, 0.4981, 0.2396, 0.4865, 0.2576, 0.4924, 0.2121, 0.4887, 0.2248, 0.4757, 0.2396, 0.4865, 0.2131, 0.4609, 0.2248, 0.4757, 0.2121, 0.4887, 0.2054, 0.441, 0.2131, 0.4609, 0.2012, 0.4675, 0.2032, 0.4136, 0.2054, 0.441, 0.1897, 0.4153, 0.1951, 0.3914, 0.2074, 0.396, 0.2032, 0.4136, 0.2164, 0.3809, 0.2246, 0.3875, 0.2175, 0.3996, 0.2344, 0.3781, 0.2246, 0.3875, 0.2164, 0.3809, 0.2478, 0.3698, 0.2344, 0.3781, 0.2289, 0.3695, 0.2641, 0.372, 0.2478, 0.3698, 0.2464, 0.3624, 0.2727, 0.3723, 0.2641, 0.372, 0.2716, 0.3622, 0.2884, 0.3682, 0.2838, 0.3772, 0.2727, 0.3723, 0.3037, 0.3791, 0.2962, 0.3867, 0.2838, 0.3772, 0.3054, 0.3998, 0.2962, 0.3867, 0.3037, 0.3791, 0.3153, 0.4159, 0.3054, 0.3998, 0.3156, 0.3941, 0.3179, 0.44, 0.3153, 0.4159, 0.326, 0.4383, 0.3215, 0.4578, 0.3126, 0.4541, 0.3179, 0.44, 0.3118, 0.4729, 0.3037, 0.4658, 0.3126, 0.4541, 0.2925, 0.4752, 0.3037, 0.4658, 0.3118, 0.4729, 0.2783, 0.484, 0.2925, 0.4752, 0.2981, 0.4843, 0.2567, 0.4846, 0.2783, 0.484, 0.2576, 0.4924, 0.2396, 0.4865, 0.2445, 0.478, 0.2567, 0.4846, 0.2248, 0.4757, 0.2328, 0.4678, 0.2445, 0.478, 0.2222, 0.4559, 0.2328, 0.4678, 0.2248, 0.4757, 0.2167, 0.4443, 0.2222, 0.4559, 0.2131, 0.4609, 0.2054, 0.441, 0.215, 0.4349, 0.2167, 0.4443, 0.2054, 0.441, 0.2115, 0.4164, 0.215, 0.4349, 0.2074, 0.396, 0.2175, 0.3996, 0.2115, 0.4164, 0.2478, 0.3698, 0.2527, 0.3737, 0.2443, 0.3753, 0.2641, 0.372, 0.2527, 0.3737, 0.2478, 0.3698, 0.3153, 0.4159, 0.3134, 0.4331, 0.3093, 0.4154, 0.3126, 0.4426, 0.3134, 0.4331, 0.3179, 0.44, 0.2783, 0.484, 0.2633, 0.4813, 0.2788, 0.4789, 0.2551, 0.4794, 0.2633, 0.4813, 0.2567, 0.4846, 0.2115, 0.4164, 0.2164, 0.4214, 0.215, 0.4349, 0.217, 0.4113, 0.2164, 0.4214, 0.2115, 0.4164, 0.2641, 0.372, 0.2574, 0.3761, 0.2527, 0.3737, 0.2838, 0.3772, 0.2812, 0.3821, 0.2712, 0.3781, 0.2962, 0.3867, 0.2925, 0.3905, 0.2812, 0.3821, 0.3054, 0.3998, 0.2925, 0.3905, 0.2962, 0.3867, 0.3134, 0.4331, 0.3094, 0.4282, 0.3093, 0.4154, 0.3103, 0.4347, 0.3094, 0.4282, 0.3134, 0.4331, 0.3126, 0.4426, 0.3103, 0.4347, 0.3134, 0.4331, 0.3126, 0.4541, 0.3077, 0.4521, 0.3126, 0.4426, 0.2633, 0.4813, 0.2679, 0.4784, 0.2788, 0.4789, 0.2623, 0.4785, 0.2679, 0.4784, 0.2633, 0.4813, 0.2551, 0.4794, 0.2623, 0.4785, 0.2633, 0.4813, 0.2445, 0.478, 0.2473, 0.4736, 0.2551, 0.4794, 0.2223, 0.4393, 0.2273, 0.4532, 0.2222, 0.4559, 0.217, 0.4113, 0.2196, 0.4198, 0.2164, 0.4214, 0.692, 0.4629, 0.6825, 0.4526, 0.6867, 0.45, 0.7061, 0.4659, 0.7041, 0.4709, 0.692, 0.4629, 0.7163, 0.4687, 0.7154, 0.4746, 0.7041, 0.4709, 0.7253, 0.4756, 0.7154, 0.4746, 0.7163, 0.4687, 0.7368, 0.4714, 0.7253, 0.4756, 0.7243, 0.469, 0.774, 0.4425, 0.779, 0.4448, 0.7697, 0.4569, 0.7776, 0.4291, 0.7833, 0.4333, 0.779, 0.4448, 0.7814, 0.4229, 0.7833, 0.4333, 0.7776, 0.4291, 0.7772, 0.4037, 0.7827, 0.4022, 0.7828, 0.4107, 0.7768, 0.3924, 0.7827, 0.4022, 0.7772, 0.4037, 0.7529, 0.3779, 0.7551, 0.3729, 0.7676, 0.3811, 0.7401, 0.3743, 0.744, 0.3689, 0.7551, 0.3729, 0.7342, 0.3709, 0.744, 0.3689, 0.7401, 0.3743, 0.7169, 0.3768, 0.7148, 0.3715, 0.7228, 0.3705, 0.7057, 0.3783, 0.7148, 0.3715, 0.7169, 0.3768, 0.6828, 0.4415, 0.6776, 0.4429, 0.6793, 0.4335, 0.6825, 0.4526, 0.6776, 0.4429, 0.6828, 0.4415, 0.7368, 0.4714, 0.7447, 0.4749, 0.7253, 0.4756, 0.758, 0.4664, 0.7447, 0.4749, 0.7465, 0.469, 0.6812, 0.4171, 0.676, 0.4158, 0.6843, 0.4022, 0.6745, 0.4337, 0.676, 0.4158, 0.6812, 0.4171, 0.6856, 0.4704, 0.6745, 0.4574, 0.6825, 0.4526, 0.7041, 0.4709, 0.7004, 0.4799, 0.6856, 0.4704, 0.7154, 0.4746, 0.7175, 0.4847, 0.7004, 0.4799, 0.7442, 0.4834, 0.7175, 0.4847, 0.7253, 0.4756, 0.7635, 0.4761, 0.7442, 0.4834, 0.7447, 0.4749, 0.7779, 0.4644, 0.7635, 0.4761, 0.758, 0.4664, 0.779, 0.4448, 0.7882, 0.449, 0.7779, 0.4644, 0.7833, 0.4333, 0.7935, 0.4317, 0.7882, 0.449, 0.7929, 0.4054, 0.7935, 0.4317, 0.7863, 0.4231, 0.7858, 0.387, 0.7929, 0.4054, 0.7827, 0.4022, 0.7741, 0.3735, 0.7858, 0.387, 0.7768, 0.3924, 0.7551, 0.3729, 0.759, 0.3639, 0.7741, 0.3735, 0.744, 0.3689, 0.7421, 0.3592, 0.759, 0.3639, 0.717, 0.3611, 0.7421, 0.3592, 0.7342, 0.3664, 0.6992, 0.3692, 0.717, 0.3611, 0.7148, 0.3715, 0.6849, 0.3815, 0.6992, 0.3692, 0.7057, 0.3783, 0.6843, 0.4022, 0.6741, 0.3971, 0.6849, 0.3815, 0.676, 0.4158, 0.6677, 0.4166, 0.6741, 0.3971, 0.6745, 0.4337, 0.6681, 0.4419, 0.6677, 0.4166, 0.6745, 0.4574, 0.6681, 0.4419, 0.6776, 0.4429, 0.6772, 0.48, 0.6635, 0.4637, 0.6745, 0.4574, 0.7004, 0.4799, 0.6953, 0.4919, 0.6772, 0.48, 0.7175, 0.4847, 0.7158, 0.4979, 0.6953, 0.4919, 0.7471, 0.4966, 0.7158, 0.4979, 0.7175, 0.4847, 0.7702, 0.4877, 0.7471, 0.4966, 0.7442, 0.4834, 0.7913, 0.4766, 0.7702, 0.4877, 0.7635, 0.4761, 0.7882, 0.449, 0.8003, 0.4546, 0.7913, 0.4766, 0.7935, 0.4317, 0.8071, 0.4309, 0.8003, 0.4546, 0.7929, 0.4054, 0.8053, 0.3999, 0.8071, 0.4309, 0.7969, 0.3804, 0.8053, 0.3999, 0.7929, 0.4054, 0.7857, 0.3602, 0.7969, 0.3804, 0.7858, 0.387, 0.759, 0.3639, 0.7641, 0.352, 0.7857, 0.3602, 0.7421, 0.3592, 0.741, 0.3462, 0.7641, 0.352, 0.717, 0.3611, 0.7109, 0.3491, 0.741, 0.3462, 0.6918, 0.358, 0.7109, 0.3491, 0.717, 0.3611, 0.6712, 0.3694, 0.6918, 0.358, 0.6992, 0.3692, 0.6741, 0.3971, 0.662, 0.3913, 0.6712, 0.3694, 0.6677, 0.4166, 0.6548, 0.4146, 0.662, 0.3913, 0.6681, 0.4419, 0.6558, 0.4447, 0.6548, 0.4146, 0.6635, 0.4637, 0.6558, 0.4447, 0.6681, 0.4419, 0.667, 0.4914, 0.6503, 0.4714, 0.6635, 0.4637, 0.6953, 0.4919, 0.6889, 0.5062, 0.667, 0.4914, 0.7158, 0.4979, 0.7134, 0.5137, 0.6889, 0.5062, 0.7507, 0.5122, 0.7134, 0.5137, 0.7158, 0.4979, 0.7783, 0.5014, 0.7507, 0.5122, 0.7471, 0.4966, 0.7913, 0.4766, 0.7783, 0.5014, 0.7702, 0.4877, 0.8003, 0.4546, 0.8148, 0.4613, 0.7913, 0.4766, 0.8071, 0.4309, 0.8226, 0.4364, 0.8148, 0.4613, 0.8211, 0.3993, 0.8226, 0.4364, 0.8071, 0.4309, 0.8102, 0.3723, 0.8211, 0.3993, 0.8053, 0.3999, 0.7857, 0.3602, 0.8102, 0.3723, 0.7969, 0.3804, 0.7641, 0.352, 0.7703, 0.3378, 0.7857, 0.3602, 0.741, 0.3462, 0.746, 0.3309, 0.7703, 0.3378, 0.7098, 0.3333, 0.746, 0.3309, 0.741, 0.3462, 0.6833, 0.3447, 0.7098, 0.3333, 0.7109, 0.3491, 0.6712, 0.3694, 0.6833, 0.3447, 0.6918, 0.358, 0.662, 0.3913, 0.6478, 0.3845, 0.6712, 0.3694, 0.6548, 0.4146, 0.6398, 0.4088, 0.6478, 0.3845, 0.6403, 0.445, 0.6398, 0.4088, 0.6548, 0.4146, 0.6503, 0.4714, 0.6403, 0.445, 0.6558, 0.4447, 0.6548, 0.5049, 0.634, 0.481, 0.6503, 0.4714, 0.6889, 0.5062, 0.6807, 0.5236, 0.6548, 0.5049, 0.7134, 0.5137, 0.7112, 0.5269, 0.6807, 0.5236, 0.7536, 0.5254, 0.7112, 0.5269, 0.7134, 0.5137, 0.7884, 0.5184, 0.7536, 0.5254, 0.7507, 0.5122, 0.8133, 0.4966, 0.7884, 0.5184, 0.7783, 0.5014, 0.8148, 0.4613, 0.8327, 0.4697, 0.8133, 0.4966, 0.8226, 0.4364, 0.8359, 0.4386, 0.8327, 0.4697, 0.8341, 0.3962, 0.8359, 0.4386, 0.8226, 0.4364, 0.8267, 0.3621, 0.8341, 0.3962, 0.8211, 0.3993, 0.8047, 0.3383, 0.8267, 0.3621, 0.8102, 0.3723, 0.7703, 0.3378, 0.7781, 0.3202, 0.8047, 0.3383, 0.746, 0.3309, 0.7478, 0.3179, 0.7781, 0.3202, 0.7065, 0.3206, 0.7478, 0.3179, 0.746, 0.3309, 0.673, 0.3283, 0.7065, 0.3206, 0.7098, 0.3333, 0.6492, 0.35, 0.673, 0.3283, 0.6833, 0.3447, 0.6478, 0.3845, 0.6303, 0.3762, 0.6492, 0.35, 0.6398, 0.4088, 0.6268, 0.4064, 0.6303, 0.3762, 0.6276, 0.4476, 0.6268, 0.4064, 0.6398, 0.4088, 0.634, 0.481, 0.6276, 0.4476, 0.6403, 0.445, 0.7112, 0.5269, 0.711, 0.5401, 0.6807, 0.5236, 0.7575, 0.5374, 0.711, 0.5401, 0.7112, 0.5269, 0.7884, 0.5184, 0.7575, 0.5374, 0.7536, 0.5254, 0.8359, 0.4386, 0.8487, 0.4361, 0.8327, 0.4697, 0.8341, 0.3962, 0.8456, 0.3886, 0.8487, 0.4361, 0.8267, 0.3621, 0.8456, 0.3886, 0.8341, 0.3962, 0.7478, 0.3179, 0.7451, 0.3056, 0.7781, 0.3202, 0.7065, 0.3206, 0.6989, 0.3094, 0.7451, 0.3056, 0.673, 0.3283, 0.6989, 0.3094, 0.7065, 0.3206, 0.6268, 0.4064, 0.6144, 0.4077, 0.6303, 0.3762, 0.6276, 0.4476, 0.6155, 0.4528, 0.6144, 0.4077, 0.634, 0.481, 0.6155, 0.4528, 0.6276, 0.4476, 0.6504, 0.5368, 0.6053, 0.4634, 0.634, 0.481, 0.711, 0.5401, 0.7058, 0.5646, 0.6504, 0.5368, 0.7575, 0.5374, 0.7779, 0.5462, 0.7058, 0.5646, 0.8492, 0.5043, 0.7779, 0.5462, 0.7884, 0.5184, 0.8327, 0.4697, 0.8594, 0.4566, 0.8492, 0.5043, 0.8614, 0.3906, 0.8594, 0.4566, 0.8487, 0.4361, 0.8308, 0.3351, 0.8614, 0.3906, 0.8456, 0.3886, 0.7781, 0.3202, 0.7647, 0.2946, 0.8308, 0.3351, 0.7007, 0.294, 0.7647, 0.2946, 0.7451, 0.3056, 0.6462, 0.324, 0.7007, 0.294, 0.6989, 0.3094, 0.6303, 0.3762, 0.6042, 0.3887, 0.6462, 0.324, 0.6053, 0.4634, 0.6042, 0.3887, 0.6144, 0.4077, 0.6504, 0.5368, 0.5952, 0.4718, 0.6053, 0.4634, 0.8492, 0.5043, 0.7791, 0.5588, 0.7779, 0.5462, 0.8594, 0.4566, 0.8763, 0.4452, 0.8492, 0.5043, 0.8668, 0.3704, 0.8763, 0.4452, 0.8594, 0.4566, 0.8108, 0.3021, 0.8668, 0.3704, 0.8308, 0.3351, 0.7647, 0.2946, 0.7533, 0.2786, 0.8108, 0.3021, 0.6809, 0.2888, 0.7533, 0.2786, 0.7647, 0.2946, 0.6131, 0.3431, 0.6809, 0.2888, 0.6462, 0.324, 0.6042, 0.3887, 0.5879, 0.3994, 0.6131, 0.3431, 0.5952, 0.4718, 0.5879, 0.3994, 0.6042, 0.3887, 0.6205, 0.5421, 0.5911, 0.5066, 0.5952, 0.4718, 0.6504, 0.5368, 0.6583, 0.5691, 0.6205, 0.5421, 0.7058, 0.5646, 0.701, 0.584, 0.6583, 0.5691, 0.7689, 0.582, 0.701, 0.584, 0.7058, 0.5646, 0.8153, 0.5629, 0.7689, 0.582, 0.7791, 0.5588, 0.8521, 0.5319, 0.8153, 0.5629, 0.7791, 0.5588, 0.8492, 0.5043, 0.8797, 0.4924, 0.8521, 0.5319, 0.8763, 0.4452, 0.8943, 0.444, 0.8797, 0.4924, 0.8668, 0.3704, 0.8894, 0.3757, 0.8943, 0.444, 0.8697, 0.3344, 0.8894, 0.3757, 0.8668, 0.3704, 0.8381, 0.2995, 0.8697, 0.3344, 0.8668, 0.3704, 0.8108, 0.3021, 0.7988, 0.2741, 0.8381, 0.2995, 0.7533, 0.2786, 0.7518, 0.2612, 0.7988, 0.2741, 0.6809, 0.2888, 0.686, 0.2669, 0.7518, 0.2612, 0.6459, 0.2859, 0.686, 0.2669, 0.6809, 0.2888, 0.6113, 0.3163, 0.6459, 0.2859, 0.6809, 0.2888, 0.6131, 0.3431, 0.5851, 0.3542, 0.6113, 0.3163, 0.5879, 0.3994, 0.5706, 0.4003, 0.5851, 0.3542, 0.5952, 0.4718, 0.5736, 0.4659, 0.5706, 0.4003, 0.5911, 0.5066, 0.5736, 0.4659, 0.5952, 0.4718, 0.6067, 0.557, 0.5735, 0.5173, 0.5911, 0.5066, 0.6067, 0.557, 0.6205, 0.5421, 0.6583, 0.5691, 0.701, 0.584, 0.6865, 0.6033, 0.6487, 0.5877, 0.7195, 0.6081, 0.6865, 0.6033, 0.701, 0.584, 0.7689, 0.582, 0.7788, 0.6023, 0.7195, 0.6081, 0.8266, 0.5812, 0.7788, 0.6023, 0.7689, 0.582, 0.8677, 0.5462, 0.8266, 0.5812, 0.8153, 0.5629, 0.8797, 0.4924, 0.899, 0.502, 0.8677, 0.5462, 0.8943, 0.444, 0.9142, 0.4626, 0.899, 0.502, 0.9181, 0.4287, 0.9142, 0.4626, 0.8943, 0.444, 0.8894, 0.3757, 0.9101, 0.3692, 0.9181, 0.4287, 0.8873, 0.3226, 0.9101, 0.3692, 0.8894, 0.3757, 0.8514, 0.2838, 0.8873, 0.3226, 0.8697, 0.3344, 0.7988, 0.2741, 0.8075, 0.2551, 0.8514, 0.2838, 0.7518, 0.2612, 0.7692, 0.2416, 0.8075, 0.2551, 0.7366, 0.2386, 0.7692, 0.2416, 0.7518, 0.2612, 0.686, 0.2669, 0.6796, 0.2469, 0.7366, 0.2386, 0.6346, 0.2687, 0.6796, 0.2469, 0.686, 0.2669, 0.5962, 0.3029, 0.6346, 0.2687, 0.6459, 0.2859, 0.5851, 0.3542, 0.5667, 0.345, 0.5962, 0.3029, 0.5706, 0.4003, 0.5519, 0.3822, 0.5667, 0.345, 0.5476, 0.4144, 0.5519, 0.3822, 0.5706, 0.4003, 0.5736, 0.4659, 0.5534, 0.4714, 0.5476, 0.4144, 0.5735, 0.5173, 0.5534, 0.4714, 0.5736, 0.4659])
me_mesh.use_remesh_preserve_volume = False
me_mesh.use_remesh_preserve_attributes = False
me_mesh.use_mirror_vertex_groups = False
me_mesh.update()

# ---- objects
ob_donut_model = bpy.data.objects.new('donut_model', me_mesh)

# ---- transforms, parenting, visibility, modifiers, constraints
ob_donut_model.location = (0.0, 0.0, 0.0)
ob_donut_model.scale = (1.0, 1.0, 1.623)
ob_donut_model.lock_rotations_4d = False
ob_donut_model.empty_display_type = 'ARROWS'
ob_donut_model.lineart.crease_threshold = 0.0

# ---- collection membership
col_collection_1.objects.link(ob_donut_model)

# ---- scene / render settings (as saved in the file)
scene.frame_start = 1; scene.frame_end = 250; scene.frame_set(1)
scene.render.engine = 'BLENDER_EEVEE_NEXT'
scene.render.image_settings.file_format = 'JPEG'
scene.render.image_settings.color_mode = 'RGB'
scene.render.image_settings.compression = 90
scene.render.resolution_x = 800
scene.render.resolution_y = 600
scene.render.pixel_aspect_x = 100.0
scene.render.pixel_aspect_y = 100.0
scene.render.fps = 25
scene.render.dither_intensity = 0.0
scene.render.use_compositing = False
scene.render.use_sequencer = False
scene.render.bake_margin = 2
scene.render.bake_bias = 0.0
scene.render.use_stamp_time = False
scene.render.use_stamp_date = False
scene.render.use_stamp_frame = False
scene.render.use_stamp_camera = False
scene.render.use_stamp_scene = False
scene.render.use_stamp_filename = False
scene.render.use_stamp_render_time = False
scene.render.stamp_font_size = 0
scene.cycles.use_denoising = False
scene.cycles.samples = 10
scene.cycles.sampling_pattern = 'TABULATED_SOBOL'
scene.cycles.light_sampling_threshold = 0.0
scene.cycles.use_adaptive_sampling = False
scene.cycles.use_light_tree = False
scene.cycles.blur_glossy = 0.0
scene.cycles.volume_bounces = 1
scene.cycles.pixel_filter_type = 'GAUSSIAN'
scene.cycles.sample_clamp_indirect = 0.0
scene.view_settings.view_transform = 'Raw'
bpy.context.view_layer.update()

# ---- added for rendering (the .blend has no active camera): camera
cam_auto = bpy.data.cameras.new('AutoCamera')
cam_auto.lens = 50.0
cam_auto.sensor_width = 36.0
cam_auto.clip_end = 1000.0
ob_auto_camera = bpy.data.objects.new('AutoCamera', cam_auto)
scene.collection.objects.link(ob_auto_camera)
ob_auto_camera.location = (2.68726, -3.22472, 2.14886)
ob_auto_camera.rotation_euler = (1.09748, -7.21219e-08, 0.694738)
scene.camera = ob_auto_camera
bpy.context.view_layer.update()
